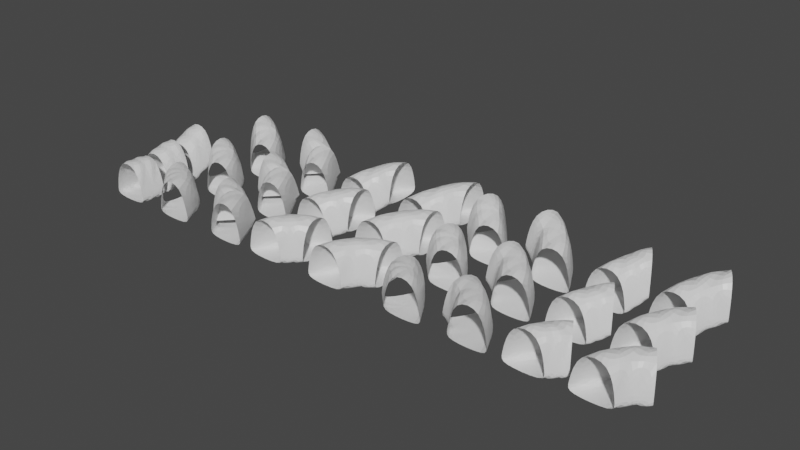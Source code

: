 # Source: cave_lego.blend  (saved by Blender 3.1.7; exported with 4.5.12 LTS)
import bpy
from mathutils import Matrix  # noqa: F401  (used for matrix-valued properties, if any)

bpy.ops.wm.read_factory_settings(use_empty=True)
scene = bpy.context.scene
scene.name = 'Scene'

# ---- collections
col_collection = bpy.data.collections.new('Collection'); scene.collection.children.link(col_collection)

# ---- materials (node trees are filled in below, after node groups)
mat_material = bpy.data.materials.new('Material')
mat_material.alpha_threshold = 0.0
mat_material.use_transparent_shadow = False
mat_material.line_color = (0.0, 0.0, 0.0, 1.0)

# ---- material node trees
mat_material.use_nodes = True; mat_material.node_tree.nodes.clear()
_N = mat_material.node_tree.nodes; _L = mat_material.node_tree.links
n0 = _N.new('ShaderNodeOutputMaterial'); n0.name = 'Material Output'; n0.location = (300, 300)
n1 = _N.new('ShaderNodeBsdfPrincipled'); n1.name = 'Principled BSDF'; n1.location = (10, 300)
n1.distribution = 'GGX'
n1.subsurface_method = 'RANDOM_WALK_SKIN'
n1.inputs[2].default_value = 0.4
n1.inputs[3].default_value = 1.45
n1.inputs[27].default_value = (0.0, 0.0, 0.0, 1.0)
n1.inputs[28].default_value = 1.0
_L.new(n1.outputs[0], n0.inputs[0])
n0.is_active_output = True

# ---- world
world_world = bpy.data.worlds.new('World'); scene.world = world_world
world_world.use_nodes = True; world_world.node_tree.nodes.clear()
_N = world_world.node_tree.nodes; _L = world_world.node_tree.links
n0 = _N.new('ShaderNodeOutputWorld'); n0.name = 'World Output'; n0.location = (300, 300)
n1 = _N.new('ShaderNodeBackground'); n1.name = 'Background'; n1.location = (10, 300)
n1.inputs[0].default_value = (0.05088, 0.05088, 0.05088, 1.0)
_L.new(n1.outputs[0], n0.inputs[0])
n0.is_active_output = True
world_world.color = (0.05088, 0.05088, 0.05088)
world_world.use_sun_shadow = False
world_world.sun_shadow_jitter_overblur = 0.0

# ---- meshes
me_cube = bpy.data.meshes.new('Cube')
me_cube.from_pydata([(4.0, 3.0, 5.0), (5.0, 3.0, -1.0), (4.0, -1.0, 5.0), (5.0, -1.0, -1.0), (0.0, 3.0, 5.0), (-1.0, 3.0, -1.0), (0.0, -1.0, 5.0), (-1.0, -1.0, -1.0), (5.0, 3.0, 0.2), (5.0, -1.0, 0.2), (-1.0, -1.0, 0.2), (-1.0, 3.0, 0.2), (0.0, 1.0, 5.0), (-1.0, 1.0, -1.0), (4.0, 1.0, 5.0), (5.0, 1.0, -1.0), (5.0, 1.0, 0.2), (-1.0, 1.0, 0.2)], [], [(13, 15, 3, 7), (16, 14, 2, 9), (14, 12, 6, 2), (15, 16, 9, 3), (13, 17, 11, 5), (17, 12, 4, 11), (10, 6, 12, 17), (7, 10, 17, 13), (1, 8, 16, 15), (0, 4, 12, 14), (8, 0, 14, 16), (5, 1, 15, 13)])
_uv = me_cube.uv_layers.new(name='UVMap')
_uv.uv.foreach_set('vector', [0.375, 0.125, 0.625, 0.125, 0.625, 0.25, 0.375, 0.25, 0.425, 0.375, 0.625, 0.375, 0.625, 0.5, 0.425, 0.5, 0.375, 0.625, 0.625, 0.625, 0.625, 0.75, 0.375, 0.75, 0.375, 0.375, 0.425, 0.375, 0.425, 0.5, 0.375, 0.5, 0.625, 0.625, 0.675, 0.625, 0.675, 0.75, 0.625, 0.75, 0.675, 0.625, 0.875, 0.625, 0.875, 0.75, 0.675, 0.75, 0.675, 0.5, 0.875, 0.5, 0.875, 0.625, 0.675, 0.625, 0.625, 0.5, 0.675, 0.5, 0.675, 0.625, 0.625, 0.625, 0.375, 0.25, 0.425, 0.25, 0.425, 0.375, 0.375, 0.375, 0.375, 0.5, 0.625, 0.5, 0.625, 0.625, 0.375, 0.625, 0.425, 0.25, 0.625, 0.25, 0.625, 0.375, 0.425, 0.375, 0.375, 0.0, 0.625, 0.0, 0.625, 0.125, 0.375, 0.125])
me_cube.materials.append(mat_material)
me_cube.use_remesh_preserve_volume = False
me_cube.use_remesh_preserve_attributes = False
me_cube.use_mirror_vertex_groups = False
me_cube.update()
me_cube.normals_split_custom_set([tuple(v) for v in zip(*[iter([0.0, 0.0, -1.0, 0.0, 0.0, -1.0, 0.0, 0.0, -1.0, 0.0, 0.0, -1.0, 0.979, 0.0, 0.204, 0.979, 0.0, 0.204, 0.979, 0.0, 0.204, 0.979, 0.0, 0.204, 0.0, 0.0, 1.0, 0.0, 0.0, 1.0, 0.0, 0.0, 1.0, 0.0, 0.0, 1.0, 1.0, 0.0, 0.0, 1.0, 0.0, 0.0, 1.0, 0.0, 0.0, 1.0, 0.0, 0.0, -1.0, 0.0, 0.0, -1.0, 0.0, 0.0, -1.0, 0.0, 0.0, -1.0, 0.0, 0.0, -0.979, 0.0, 0.204, -0.979, 0.0, 0.204, -0.979, 0.0, 0.204, -0.979, 0.0, 0.204, -0.979, 0.0, 0.204, -0.979, 0.0, 0.204, -0.979, 0.0, 0.204, -0.979, 0.0, 0.204, -1.0, 0.0, 0.0, -1.0, 0.0, 0.0, -1.0, 0.0, 0.0, -1.0, 0.0, 0.0, 1.0, 0.0, 0.0, 1.0, 0.0, 0.0, 1.0, 0.0, 0.0, 1.0, 0.0, 0.0, 0.0, 0.0, 1.0, 0.0, 0.0, 1.0, 0.0, 0.0, 1.0, 0.0, 0.0, 1.0, 0.979, 0.0, 0.204, 0.979, 0.0, 0.204, 0.979, 0.0, 0.204, 0.979, 0.0, 0.204, 0.0, 0.0, -1.0, 0.0, 0.0, -1.0, 0.0, 0.0, -1.0, 0.0, 0.0, -1.0])] * 3)])
me_cube_001 = bpy.data.meshes.new('Cube.001')
me_cube_001.from_pydata([(4.0, 3.0, 6.0), (5.0, 3.0, 0.0), (4.0, -1.0, 5.0), (5.0, -1.0, -1.0), (0.0, 3.0, 6.0), (-1.0, 3.0, 0.0), (0.0, -1.0, 5.0), (-1.0, -1.0, -1.0), (5.0, 3.0, 1.2), (5.0, -1.0, 0.2), (-1.0, -1.0, 0.2), (-1.0, 3.0, 1.2), (0.0, 1.0, 5.5), (-1.0, 1.0, -0.5), (4.0, 1.0, 5.5), (5.0, 1.0, -0.5), (5.0, 1.0, 0.7), (-1.0, 1.0, 0.7)], [], [(13, 15, 3, 7), (16, 14, 2, 9), (14, 12, 6, 2), (15, 16, 9, 3), (13, 17, 11, 5), (17, 12, 4, 11), (10, 6, 12, 17), (7, 10, 17, 13), (1, 8, 16, 15), (0, 4, 12, 14), (8, 0, 14, 16), (5, 1, 15, 13)])
_uv = me_cube_001.uv_layers.new(name='UVMap')
_uv.uv.foreach_set('vector', [0.375, 0.125, 0.625, 0.125, 0.625, 0.25, 0.375, 0.25, 0.425, 0.375, 0.625, 0.375, 0.625, 0.5, 0.425, 0.5, 0.375, 0.625, 0.625, 0.625, 0.625, 0.75, 0.375, 0.75, 0.375, 0.375, 0.425, 0.375, 0.425, 0.5, 0.375, 0.5, 0.625, 0.625, 0.675, 0.625, 0.675, 0.75, 0.625, 0.75, 0.675, 0.625, 0.875, 0.625, 0.875, 0.75, 0.675, 0.75, 0.675, 0.5, 0.875, 0.5, 0.875, 0.625, 0.675, 0.625, 0.625, 0.5, 0.675, 0.5, 0.675, 0.625, 0.625, 0.625, 0.375, 0.25, 0.425, 0.25, 0.425, 0.375, 0.375, 0.375, 0.375, 0.5, 0.625, 0.5, 0.625, 0.625, 0.375, 0.625, 0.425, 0.25, 0.625, 0.25, 0.625, 0.375, 0.425, 0.375, 0.375, 0.0, 0.625, 0.0, 0.625, 0.125, 0.375, 0.125])
me_cube_001.materials.append(mat_material)
me_cube_001.use_remesh_preserve_volume = False
me_cube_001.use_remesh_preserve_attributes = False
me_cube_001.use_mirror_vertex_groups = False
me_cube_001.update()
me_cube_001.normals_split_custom_set([tuple(v) for v in zip(*[iter([0.0, 0.2425, -0.9701, 0.0, 0.2425, -0.9701, 0.0, 0.2425, -0.9701, 0.0, 0.2425, -0.9701, 0.9777, -0.05092, 0.2037, 0.9777, -0.05092, 0.2037, 0.9777, -0.05092, 0.2037, 0.9777, -0.05092, 0.2037, 0.0, -0.2425, 0.9701, 0.0, -0.2425, 0.9701, 0.0, -0.2425, 0.9701, 0.0, -0.2425, 0.9701, 1.0, -1.987e-07, 0.0, 1.0, -1.987e-07, 0.0, 1.0, -1.987e-07, 0.0, 1.0, -1.987e-07, 0.0, -1.0, 0.0, 0.0, -1.0, 0.0, 0.0, -1.0, 0.0, 0.0, -1.0, 0.0, 0.0, -0.9777, -0.05092, 0.2037, -0.9777, -0.05092, 0.2037, -0.9777, -0.05092, 0.2037, -0.9777, -0.05092, 0.2037, -0.9777, -0.05092, 0.2037, -0.9777, -0.05092, 0.2037, -0.9777, -0.05092, 0.2037, -0.9777, -0.05092, 0.2037, -1.0, 0.0, 0.0, -1.0, 0.0, 0.0, -1.0, 0.0, 0.0, -1.0, 0.0, 0.0, 1.0, 0.0, 0.0, 1.0, 0.0, 0.0, 1.0, 0.0, 0.0, 1.0, 0.0, 0.0, 0.0, -0.2425, 0.9701, 0.0, -0.2425, 0.9701, 0.0, -0.2425, 0.9701, 0.0, -0.2425, 0.9701, 0.9777, -0.05092, 0.2037, 0.9777, -0.05092, 0.2037, 0.9777, -0.05092, 0.2037, 0.9777, -0.05092, 0.2037, 0.0, 0.2425, -0.9701, 0.0, 0.2425, -0.9701, 0.0, 0.2425, -0.9701, 0.0, 0.2425, -0.9701])] * 3)])
me_cube_004 = bpy.data.meshes.new('Cube.004')
me_cube_004.from_pydata([(4.0, 3.0, 7.0), (5.0, 3.0, 1.0), (4.0, -1.0, 5.0), (5.0, -1.0, -1.0), (0.0, 3.0, 7.0), (-1.0, 3.0, 1.0), (0.0, -1.0, 5.0), (-1.0, -1.0, -1.0), (5.0, 3.0, 2.2), (5.0, -1.0, 0.2), (-1.0, -1.0, 0.2), (-1.0, 3.0, 2.2), (0.0, 1.0, 6.0), (-1.0, 1.0, 0.0), (4.0, 1.0, 6.0), (5.0, 1.0, 0.0), (5.0, 1.0, 1.2), (-1.0, 1.0, 1.2)], [], [(13, 15, 3, 7), (16, 14, 2, 9), (14, 12, 6, 2), (15, 16, 9, 3), (13, 17, 11, 5), (17, 12, 4, 11), (10, 6, 12, 17), (7, 10, 17, 13), (1, 8, 16, 15), (0, 4, 12, 14), (8, 0, 14, 16), (5, 1, 15, 13)])
_uv = me_cube_004.uv_layers.new(name='UVMap')
_uv.uv.foreach_set('vector', [0.375, 0.125, 0.625, 0.125, 0.625, 0.25, 0.375, 0.25, 0.425, 0.375, 0.625, 0.375, 0.625, 0.5, 0.425, 0.5, 0.375, 0.625, 0.625, 0.625, 0.625, 0.75, 0.375, 0.75, 0.375, 0.375, 0.425, 0.375, 0.425, 0.5, 0.375, 0.5, 0.625, 0.625, 0.675, 0.625, 0.675, 0.75, 0.625, 0.75, 0.675, 0.625, 0.875, 0.625, 0.875, 0.75, 0.675, 0.75, 0.675, 0.5, 0.875, 0.5, 0.875, 0.625, 0.675, 0.625, 0.625, 0.5, 0.675, 0.5, 0.675, 0.625, 0.625, 0.625, 0.375, 0.25, 0.425, 0.25, 0.425, 0.375, 0.375, 0.375, 0.375, 0.5, 0.625, 0.5, 0.625, 0.625, 0.375, 0.625, 0.425, 0.25, 0.625, 0.25, 0.625, 0.375, 0.425, 0.375, 0.375, 0.0, 0.625, 0.0, 0.625, 0.125, 0.375, 0.125])
me_cube_004.materials.append(mat_material)
me_cube_004.use_remesh_preserve_volume = False
me_cube_004.use_remesh_preserve_attributes = False
me_cube_004.use_mirror_vertex_groups = False
me_cube_004.update()
me_cube_004.normals_split_custom_set([tuple(v) for v in zip(*[iter([0.0, 0.4472, -0.8944, 0.0, 0.4472, -0.8944, 0.0, 0.4472, -0.8944, 0.0, 0.4472, -0.8944, 0.9739, -0.1015, 0.2029, 0.9739, -0.1015, 0.2029, 0.9739, -0.1015, 0.2029, 0.9739, -0.1015, 0.2029, 0.0, -0.4472, 0.8944, 0.0, -0.4472, 0.8944, 0.0, -0.4472, 0.8944, 0.0, -0.4472, 0.8944, 1.0, -1.987e-07, 0.0, 1.0, -1.987e-07, 0.0, 1.0, -1.987e-07, 0.0, 1.0, -1.987e-07, 0.0, -1.0, 0.0, 0.0, -1.0, 0.0, 0.0, -1.0, 0.0, 0.0, -1.0, 0.0, 0.0, -0.9739, -0.1015, 0.2029, -0.9739, -0.1015, 0.2029, -0.9739, -0.1015, 0.2029, -0.9739, -0.1015, 0.2029, -0.9739, -0.1015, 0.2029, -0.9739, -0.1015, 0.2029, -0.9739, -0.1015, 0.2029, -0.9739, -0.1015, 0.2029, -1.0, 0.0, 0.0, -1.0, 0.0, 0.0, -1.0, 0.0, 0.0, -1.0, 0.0, 0.0, 1.0, 0.0, 0.0, 1.0, 0.0, 0.0, 1.0, 0.0, 0.0, 1.0, 0.0, 0.0, 0.0, -0.4472, 0.8944, 0.0, -0.4472, 0.8944, 0.0, -0.4472, 0.8944, 0.0, -0.4472, 0.8944, 0.9739, -0.1015, 0.2029, 0.9739, -0.1015, 0.2029, 0.9739, -0.1015, 0.2029, 0.9739, -0.1015, 0.2029, 0.0, 0.4472, -0.8944, 0.0, 0.4472, -0.8944, 0.0, 0.4472, -0.8944, 0.0, 0.4472, -0.8944])] * 3)])
me_cube_005 = bpy.data.meshes.new('Cube.005')
me_cube_005.from_pydata([(-3.0, 6.0, 5.0), (-3.0, 7.0, -1.0), (4.0, -1.0, 5.0), (5.0, -1.0, -1.0), (-3.0, 2.0, 5.0), (-3.0, 1.0, -1.0), (0.0, -1.0, 5.0), (-1.0, -1.0, -1.0), (-3.0, 7.0, 0.2), (5.0, -1.0, 0.2), (-1.0, -1.0, 0.2), (-3.0, 1.0, 0.2), (-1.314, 0.6858, 5.0), (-2.021, -0.02132, -1.0), (1.514, 3.514, 5.0), (2.221, 4.221, -1.0), (2.221, 4.221, 0.2), (-2.021, -0.02132, 0.2)], [], [(13, 15, 3, 7), (16, 14, 2, 9), (14, 12, 6, 2), (15, 16, 9, 3), (13, 17, 11, 5), (17, 12, 4, 11), (10, 6, 12, 17), (7, 10, 17, 13), (1, 8, 16, 15), (0, 4, 12, 14), (8, 0, 14, 16), (5, 1, 15, 13)])
_uv = me_cube_005.uv_layers.new(name='UVMap')
_uv.uv.foreach_set('vector', [0.375, 0.125, 0.625, 0.125, 0.625, 0.25, 0.375, 0.25, 0.425, 0.375, 0.625, 0.375, 0.625, 0.5, 0.425, 0.5, 0.375, 0.625, 0.625, 0.625, 0.625, 0.75, 0.375, 0.75, 0.375, 0.375, 0.425, 0.375, 0.425, 0.5, 0.375, 0.5, 0.625, 0.625, 0.675, 0.625, 0.675, 0.75, 0.625, 0.75, 0.675, 0.625, 0.875, 0.625, 0.875, 0.75, 0.675, 0.75, 0.675, 0.5, 0.875, 0.5, 0.875, 0.625, 0.675, 0.625, 0.625, 0.5, 0.675, 0.5, 0.675, 0.625, 0.625, 0.625, 0.375, 0.25, 0.425, 0.25, 0.425, 0.375, 0.375, 0.375, 0.375, 0.5, 0.625, 0.5, 0.625, 0.625, 0.375, 0.625, 0.425, 0.25, 0.625, 0.25, 0.625, 0.375, 0.425, 0.375, 0.375, 0.0, 0.625, 0.0, 0.625, 0.125, 0.375, 0.125])
me_cube_005.materials.append(mat_material)
me_cube_005.use_remesh_preserve_volume = False
me_cube_005.use_remesh_preserve_attributes = False
me_cube_005.use_mirror_vertex_groups = False
me_cube_005.update()
me_cube_005.normals_split_custom_set([tuple(v) for v in zip(*[iter([0.0, 0.0, -1.0, 0.0, 0.0, -1.0, 0.0, 0.0, -1.0, 0.0, 0.0, -1.0, 0.8639, 0.4672, 0.188, 0.8639, 0.4672, 0.188, 0.8639, 0.4672, 0.188, 0.8639, 0.4672, 0.188, 7.186e-08, 0.0, 1.0, 7.186e-08, 0.0, 1.0, 7.186e-08, 0.0, 1.0, 7.186e-08, 0.0, 1.0, 0.8828, 0.4698, 0.0, 0.8828, 0.4698, 0.0, 0.8828, 0.4698, 0.0, 0.8828, 0.4698, 0.0, -0.722, -0.6919, 0.0, -0.722, -0.6919, 0.0, -0.722, -0.6919, 0.0, -0.722, -0.6919, 0.0, -0.6485, -0.7398, 0.1793, -0.6485, -0.7398, 0.1793, -0.6485, -0.7398, 0.1793, -0.6485, -0.7398, 0.1793, -0.7398, -0.6485, 0.1793, -0.7398, -0.6485, 0.1793, -0.7398, -0.6485, 0.1793, -0.7398, -0.6485, 0.1793, -0.6919, -0.722, 0.0, -0.6919, -0.722, 0.0, -0.6919, -0.722, 0.0, -0.6919, -0.722, 0.0, 0.4698, 0.8828, 0.0, 0.4698, 0.8828, 0.0, 0.4698, 0.8828, 0.0, 0.4698, 0.8828, 0.0, 0.0, 0.0, 1.0, 0.0, 0.0, 1.0, 0.0, 0.0, 1.0, 0.0, 0.0, 1.0, 0.4672, 0.8639, 0.188, 0.4672, 0.8639, 0.188, 0.4672, 0.8639, 0.188, 0.4672, 0.8639, 0.188, 0.0, 0.0, -1.0, 0.0, 0.0, -1.0, 0.0, 0.0, -1.0, 0.0, 0.0, -1.0])] * 3)])
me_cube_006 = bpy.data.meshes.new('Cube.006')
me_cube_006.from_pydata([(-3.0, 7.0, 5.0), (-3.0, 8.0, -1.0), (5.0, -1.0, 5.0), (-3.0, 3.0, 5.0), (-3.0, 2.0, -1.0), (0.0, -1.0, -1.0), (6.0, -1.0, 0.2), (-3.0, 2.0, 0.2), (2.218, 4.148, 5.0), (2.792, 4.968, -1.0), (2.792, 4.968, 0.2), (-0.9917, 0.9924, 0.2), (6.0, -1.0, -1.0), (1.0, -1.0, 5.0), (-3.0, 8.0, 0.2), (0.0, -1.0, 0.2), (-0.4182, 1.812, 5.0), (-0.9917, 0.9924, -1.0)], [], [(17, 9, 12, 5), (10, 8, 2, 6), (8, 16, 13, 2), (9, 10, 6, 12), (17, 11, 7, 4), (11, 16, 3, 7), (15, 13, 16, 11), (5, 15, 11, 17), (1, 14, 10, 9), (0, 3, 16, 8), (14, 0, 8, 10), (4, 1, 9, 17), (8, 16, 11, 10)])
_uv = me_cube_006.uv_layers.new(name='UVMap')
_uv.uv.foreach_set('vector', [0.375, 0.125, 0.625, 0.125, 0.625, 0.25, 0.375, 0.25, 0.425, 0.375, 0.625, 0.375, 0.625, 0.5, 0.425, 0.5, 0.375, 0.625, 0.625, 0.625, 0.625, 0.75, 0.375, 0.75, 0.375, 0.375, 0.425, 0.375, 0.425, 0.5, 0.375, 0.5, 0.625, 0.625, 0.675, 0.625, 0.675, 0.75, 0.625, 0.75, 0.675, 0.625, 0.875, 0.625, 0.875, 0.75, 0.675, 0.75, 0.675, 0.5, 0.875, 0.5, 0.875, 0.625, 0.675, 0.625, 0.625, 0.5, 0.675, 0.5, 0.675, 0.625, 0.625, 0.625, 0.375, 0.25, 0.425, 0.25, 0.425, 0.375, 0.375, 0.375, 0.375, 0.5, 0.625, 0.5, 0.625, 0.625, 0.375, 0.625, 0.425, 0.25, 0.625, 0.25, 0.625, 0.375, 0.425, 0.375, 0.375, 0.0, 0.625, 0.0, 0.625, 0.125, 0.375, 0.125, 0.0, 0.0, 0.0, 0.0, 0.0, 0.0, 0.0, 0.0])
me_cube_006.materials.append(mat_material)
me_cube_006.use_remesh_preserve_volume = False
me_cube_006.use_remesh_preserve_attributes = False
me_cube_006.use_mirror_vertex_groups = False
me_cube_006.update()
me_cube_006.normals_split_custom_set([tuple(v) for v in zip(*[iter([0.0, 0.0, -1.0, 0.0, 0.0, -1.0, 0.0, 0.0, -1.0, 0.0, 0.0, -1.0, 0.8657, 0.4665, 0.1817, 0.8657, 0.4665, 0.1817, 0.8657, 0.4665, 0.1817, 0.8657, 0.4665, 0.1817, 0.0, 0.0, 1.0, 0.0, 0.0, 1.0, 0.0, 0.0, 1.0, 0.0, 0.0, 1.0, 0.8808, 0.4735, 0.0, 0.8808, 0.4735, 0.0, 0.8808, 0.4735, 0.0, 0.8808, 0.4735, 0.0, -0.4485, -0.8938, 0.0, -0.4485, -0.8938, 0.0, -0.4485, -0.8938, 0.0, -0.4485, -0.8938, 0.0, -0.4235, -0.8851, 0.193, -0.4235, -0.8851, 0.193, -0.4235, -0.8851, 0.193, -0.4235, -0.8851, 0.193, -0.879, -0.4409, 0.1817, -0.879, -0.4409, 0.1817, -0.879, -0.4409, 0.1817, -0.879, -0.4409, 0.1817, -0.8952, -0.4456, 0.0, -0.8952, -0.4456, 0.0, -0.8952, -0.4456, 0.0, -0.8952, -0.4456, 0.0, 0.4638, 0.8859, 0.0, 0.4638, 0.8859, 0.0, 0.4638, 0.8859, 0.0, 0.4638, 0.8859, 0.0, 0.0, 0.0, 1.0, 0.0, 0.0, 1.0, 0.0, 0.0, 1.0, 0.0, 0.0, 1.0, 0.4626, 0.8656, 0.1917, 0.4626, 0.8656, 0.1917, 0.4626, 0.8656, 0.1917, 0.4626, 0.8656, 0.1917, 0.0, 0.0, -1.0, 0.0, 0.0, -1.0, 0.0, 0.0, -1.0, 0.0, 0.0, -1.0, 0.7011, -0.7131, -4.414e-08, 0.7011, -0.7131, -4.414e-08, 0.7011, -0.7131, -4.414e-08, 0.7011, -0.7131, -4.414e-08])] * 3)])
me_cube_012 = bpy.data.meshes.new('Cube.012')
me_cube_012.from_pydata([(-0.5025, 6.327, 5.0), (-0.00253, 7.193, -1.0), (5.0, -1.0, 5.0), (-2.503, 2.862, 5.0), (-3.003, 1.996, -1.0), (0.0, -1.0, -1.0), (6.0, -1.0, 0.2), (-3.003, 1.996, 0.2), (2.917, 3.215, 5.0), (3.683, 3.858, -1.0), (3.683, 3.858, 0.2), (-1.001, 0.9973, 0.2), (6.0, -1.0, -1.0), (1.0, -1.0, 5.0), (-0.00253, 7.193, 0.2), (0.0, -1.0, 0.2), (-0.2345, 1.64, 5.0), (-1.001, 0.9973, -1.0)], [], [(17, 9, 12, 5), (10, 8, 2, 6), (8, 16, 13, 2), (9, 10, 6, 12), (17, 11, 7, 4), (11, 16, 3, 7), (15, 13, 16, 11), (5, 15, 11, 17), (1, 14, 10, 9), (0, 3, 16, 8), (14, 0, 8, 10), (4, 1, 9, 17)])
_uv = me_cube_012.uv_layers.new(name='UVMap')
_uv.uv.foreach_set('vector', [0.375, 0.125, 0.625, 0.125, 0.625, 0.25, 0.375, 0.25, 0.425, 0.375, 0.625, 0.375, 0.625, 0.5, 0.425, 0.5, 0.375, 0.625, 0.625, 0.625, 0.625, 0.75, 0.375, 0.75, 0.375, 0.375, 0.425, 0.375, 0.425, 0.5, 0.375, 0.5, 0.625, 0.625, 0.675, 0.625, 0.675, 0.75, 0.625, 0.75, 0.675, 0.625, 0.875, 0.625, 0.875, 0.75, 0.675, 0.75, 0.675, 0.5, 0.875, 0.5, 0.875, 0.625, 0.675, 0.625, 0.625, 0.5, 0.675, 0.5, 0.675, 0.625, 0.625, 0.625, 0.375, 0.25, 0.425, 0.25, 0.425, 0.375, 0.375, 0.375, 0.375, 0.5, 0.625, 0.5, 0.625, 0.625, 0.375, 0.625, 0.425, 0.25, 0.625, 0.25, 0.625, 0.375, 0.425, 0.375, 0.375, 0.0, 0.625, 0.0, 0.625, 0.125, 0.375, 0.125])
me_cube_012.materials.append(mat_material)
me_cube_012.use_remesh_preserve_volume = False
me_cube_012.use_remesh_preserve_attributes = False
me_cube_012.use_mirror_vertex_groups = False
me_cube_012.update()
me_cube_012.normals_split_custom_set([tuple(v) for v in zip(*[iter([0.0, 0.0, -1.0, 0.0, 0.0, -1.0, 0.0, 0.0, -1.0, 0.0, 0.0, -1.0, 0.8832, 0.4283, 0.1912, 0.8832, 0.4283, 0.1912, 0.8832, 0.4283, 0.1912, 0.8832, 0.4283, 0.1912, 0.0, 0.0, 1.0, 0.0, 0.0, 1.0, 0.0, 0.0, 1.0, 0.0, 0.0, 1.0, 0.9026, 0.4305, 0.0, 0.9026, 0.4305, 0.0, 0.9026, 0.4305, 0.0, 0.9026, 0.4305, 0.0, -0.4465, -0.8948, 0.0, -0.4465, -0.8948, 0.0, -0.4465, -0.8948, 0.0, -0.4465, -0.8948, 0.0, -0.4525, -0.8699, 0.1964, -0.4525, -0.8699, 0.1964, -0.4525, -0.8699, 0.1964, -0.4525, -0.8699, 0.1964, -0.8842, -0.4262, 0.1912, -0.8842, -0.4262, 0.1912, -0.8842, -0.4262, 0.1912, -0.8842, -0.4262, 0.1912, -0.8941, -0.4479, 0.0, -0.8941, -0.4479, 0.0, -0.8941, -0.4479, 0.0, -0.8941, -0.4479, 0.0, 0.6709, 0.7415, 0.0, 0.6709, 0.7415, 0.0, 0.6709, 0.7415, 0.0, 0.6709, 0.7415, 0.0, -7.482e-08, 0.0, 1.0, -7.482e-08, 0.0, 1.0, -7.482e-08, 0.0, 1.0, -7.482e-08, 0.0, 1.0, 0.6583, 0.7255, 0.2008, 0.6583, 0.7255, 0.2008, 0.6583, 0.7255, 0.2008, 0.6583, 0.7255, 0.2008, -2.411e-08, 0.0, -1.0, -2.411e-08, 0.0, -1.0, -2.411e-08, 0.0, -1.0, -2.411e-08, 0.0, -1.0])] * 3)])
me_cube_015 = bpy.data.meshes.new('Cube.015')
me_cube_015.from_pydata([(0.4975, 5.327, 5.0), (0.9975, 6.193, -1.0), (5.0, -1.0, 5.0), (-1.503, 1.862, 5.0), (-2.003, 0.9964, -1.0), (0.0, -1.0, -1.0), (6.0, -1.0, 0.2), (-2.003, 0.9964, 0.2), (2.917, 2.215, 5.0), (3.683, 2.858, -1.0), (3.683, 2.858, 0.2), (-1.001, -0.002667, 0.2), (6.0, -1.0, -1.0), (1.0, -1.0, 5.0), (0.9975, 6.193, 0.2), (0.0, -1.0, 0.2), (-0.2345, 0.6401, 5.0), (-1.001, -0.002667, -1.0)], [], [(17, 9, 12, 5), (10, 8, 2, 6), (8, 16, 13, 2), (9, 10, 6, 12), (17, 11, 7, 4), (11, 16, 3, 7), (15, 13, 16, 11), (5, 15, 11, 17), (1, 14, 10, 9), (0, 3, 16, 8), (14, 0, 8, 10), (4, 1, 9, 17)])
_uv = me_cube_015.uv_layers.new(name='UVMap')
_uv.uv.foreach_set('vector', [0.375, 0.125, 0.625, 0.125, 0.625, 0.25, 0.375, 0.25, 0.425, 0.375, 0.625, 0.375, 0.625, 0.5, 0.425, 0.5, 0.375, 0.625, 0.625, 0.625, 0.625, 0.75, 0.375, 0.75, 0.375, 0.375, 0.425, 0.375, 0.425, 0.5, 0.375, 0.5, 0.625, 0.625, 0.675, 0.625, 0.675, 0.75, 0.625, 0.75, 0.675, 0.625, 0.875, 0.625, 0.875, 0.75, 0.675, 0.75, 0.675, 0.5, 0.875, 0.5, 0.875, 0.625, 0.675, 0.625, 0.625, 0.5, 0.675, 0.5, 0.675, 0.625, 0.625, 0.625, 0.375, 0.25, 0.425, 0.25, 0.425, 0.375, 0.375, 0.375, 0.375, 0.5, 0.625, 0.5, 0.625, 0.625, 0.375, 0.625, 0.425, 0.25, 0.625, 0.25, 0.625, 0.375, 0.425, 0.375, 0.375, 0.0, 0.625, 0.0, 0.625, 0.125, 0.375, 0.125])
me_cube_015.materials.append(mat_material)
me_cube_015.use_remesh_preserve_volume = False
me_cube_015.use_remesh_preserve_attributes = False
me_cube_015.use_mirror_vertex_groups = False
me_cube_015.update()
me_cube_015.normals_split_custom_set([tuple(v) for v in zip(*[iter([0.0, 0.0, -1.0, 0.0, 0.0, -1.0, 0.0, 0.0, -1.0, 0.0, 0.0, -1.0, 0.8339, 0.5188, 0.1881, 0.8339, 0.5188, 0.1881, 0.8339, 0.5188, 0.1881, 0.8339, 0.5188, 0.1881, 0.0, 0.0, 1.0, 0.0, 0.0, 1.0, 0.0, 0.0, 1.0, 0.0, 0.0, 1.0, 0.8573, 0.5149, 0.0, 0.8573, 0.5149, 0.0, 0.8573, 0.5149, 0.0, 0.8573, 0.5149, 0.0, -0.7061, -0.7081, 0.0, -0.7061, -0.7081, 0.0, -0.7061, -0.7081, 0.0, -0.7061, -0.7081, 0.0, -0.6852, -0.7002, 0.2004, -0.6852, -0.7002, 0.2004, -0.6852, -0.7002, 0.2004, -0.6852, -0.7002, 0.2004, -0.7504, -0.6359, 0.1806, -0.7504, -0.6359, 0.1806, -0.7504, -0.6359, 0.1806, -0.7504, -0.6359, 0.1806, -0.706, -0.7082, 0.0, -0.706, -0.7082, 0.0, -0.706, -0.7082, 0.0, -0.706, -0.7082, 0.0, 0.7789, 0.6272, 0.0, 0.7789, 0.6272, 0.0, 0.7789, 0.6272, 0.0, 0.7789, 0.6272, 0.0, -9.326e-08, 0.0, 1.0, -9.326e-08, 0.0, 1.0, -9.326e-08, 0.0, 1.0, -9.326e-08, 0.0, 1.0, 0.7686, 0.6086, 0.197, 0.7686, 0.6086, 0.197, 0.7686, 0.6086, 0.197, 0.7686, 0.6086, 0.197, -3.027e-08, 0.0, -1.0, -3.027e-08, 0.0, -1.0, -3.027e-08, 0.0, -1.0, -3.027e-08, 0.0, -1.0])] * 3)])
me_cube_018 = bpy.data.meshes.new('Cube.018')
me_cube_018.from_pydata([(-0.5025, 6.327, 6.0), (-0.00253, 7.193, 0.0), (5.0, -1.0, 5.0), (-2.503, 2.862, 6.0), (-3.003, 1.996, 0.0), (0.0, -1.0, -1.0), (6.0, -1.0, 0.2), (-3.003, 1.996, 1.2), (2.917, 3.215, 5.5), (3.683, 3.858, -0.5), (3.683, 3.858, 0.7), (-1.001, 0.9973, 0.7), (6.0, -1.0, -1.0), (1.0, -1.0, 5.0), (-0.00253, 7.193, 1.2), (0.0, -1.0, 0.2), (-0.2345, 1.64, 5.5), (-1.001, 0.9973, -0.5)], [], [(17, 9, 12, 5), (10, 8, 2, 6), (8, 16, 13, 2), (9, 10, 6, 12), (17, 11, 7, 4), (11, 16, 3, 7), (15, 13, 16, 11), (5, 15, 11, 17), (1, 14, 10, 9), (0, 3, 16, 8), (14, 0, 8, 10), (4, 1, 9, 17)])
_uv = me_cube_018.uv_layers.new(name='UVMap')
_uv.uv.foreach_set('vector', [0.375, 0.125, 0.625, 0.125, 0.625, 0.25, 0.375, 0.25, 0.425, 0.375, 0.625, 0.375, 0.625, 0.5, 0.425, 0.5, 0.375, 0.625, 0.625, 0.625, 0.625, 0.75, 0.375, 0.75, 0.375, 0.375, 0.425, 0.375, 0.425, 0.5, 0.375, 0.5, 0.625, 0.625, 0.675, 0.625, 0.675, 0.75, 0.625, 0.75, 0.675, 0.625, 0.875, 0.625, 0.875, 0.75, 0.675, 0.75, 0.675, 0.5, 0.875, 0.5, 0.875, 0.625, 0.675, 0.625, 0.625, 0.5, 0.675, 0.5, 0.675, 0.625, 0.625, 0.625, 0.375, 0.25, 0.425, 0.25, 0.425, 0.375, 0.375, 0.375, 0.375, 0.5, 0.625, 0.5, 0.625, 0.625, 0.375, 0.625, 0.425, 0.25, 0.625, 0.25, 0.625, 0.375, 0.425, 0.375, 0.375, 0.0, 0.625, 0.0, 0.625, 0.125, 0.375, 0.125])
me_cube_018.materials.append(mat_material)
me_cube_018.use_remesh_preserve_volume = False
me_cube_018.use_remesh_preserve_attributes = False
me_cube_018.use_mirror_vertex_groups = False
me_cube_018.update()
me_cube_018.normals_split_custom_set([tuple(v) for v in zip(*[iter([-0.03427, 0.128, -0.9912, -0.03427, 0.128, -0.9912, -0.03427, 0.128, -0.9912, -0.03427, 0.128, -0.9912, 0.8912, 0.4111, 0.1915, 0.8912, 0.4111, 0.1915, 0.8912, 0.4111, 0.1915, 0.8912, 0.4111, 0.1915, 0.02877, -0.1306, 0.991, 0.02877, -0.1306, 0.991, 0.02877, -0.1306, 0.991, 0.02877, -0.1306, 0.991, 0.9026, 0.4305, 0.0, 0.9026, 0.4305, 0.0, 0.9026, 0.4305, 0.0, 0.9026, 0.4305, 0.0, -0.4465, -0.8948, 0.0, -0.4465, -0.8948, 0.0, -0.4465, -0.8948, 0.0, -0.4465, -0.8948, 0.0, -0.4165, -0.8881, 0.1945, -0.4165, -0.8881, 0.1945, -0.4165, -0.8881, 0.1945, -0.4165, -0.8881, 0.1945, -0.8677, -0.4592, 0.1904, -0.8677, -0.4592, 0.1904, -0.8677, -0.4592, 0.1904, -0.8677, -0.4592, 0.1904, -0.8941, -0.4479, 0.0, -0.8941, -0.4479, 0.0, -0.8941, -0.4479, 0.0, -0.8941, -0.4479, 0.0, 0.6709, 0.7415, 0.0, 0.6709, 0.7415, 0.0, 0.6709, 0.7415, 0.0, 0.6709, 0.7415, 0.0, 0.09786, -0.1, 0.9902, 0.09786, -0.1, 0.9902, 0.09786, -0.1, 0.9902, 0.09786, -0.1, 0.9902, 0.6736, 0.7113, 0.2006, 0.6736, 0.7113, 0.2006, 0.6736, 0.7113, 0.2006, 0.6736, 0.7113, 0.2006, -0.1008, 0.09616, -0.9902, -0.1008, 0.09616, -0.9902, -0.1008, 0.09616, -0.9902, -0.1008, 0.09616, -0.9902])] * 3)])
me_cube_019 = bpy.data.meshes.new('Cube.019')
me_cube_019.from_pydata([(0.4975, 5.327, 6.0), (0.9975, 6.193, 0.0), (5.0, -1.0, 5.0), (-1.503, 1.862, 6.0), (-2.003, 0.9964, 0.0), (0.0, -1.0, -1.0), (6.0, -1.0, 0.2), (-2.003, 0.9964, 1.2), (2.917, 2.215, 5.5), (3.683, 2.858, -0.5), (3.683, 2.858, 0.7), (-1.001, -0.002667, 0.7), (6.0, -1.0, -1.0), (1.0, -1.0, 5.0), (0.9975, 6.193, 1.2), (0.0, -1.0, 0.2), (-0.2345, 0.6401, 5.5), (-1.001, -0.002667, -0.5)], [], [(17, 9, 12, 5), (10, 8, 2, 6), (8, 16, 13, 2), (9, 10, 6, 12), (17, 11, 7, 4), (11, 16, 3, 7), (15, 13, 16, 11), (5, 15, 11, 17), (1, 14, 10, 9), (0, 3, 16, 8), (14, 0, 8, 10), (4, 1, 9, 17)])
_uv = me_cube_019.uv_layers.new(name='UVMap')
_uv.uv.foreach_set('vector', [0.375, 0.125, 0.625, 0.125, 0.625, 0.25, 0.375, 0.25, 0.425, 0.375, 0.625, 0.375, 0.625, 0.5, 0.425, 0.5, 0.375, 0.625, 0.625, 0.625, 0.625, 0.75, 0.375, 0.75, 0.375, 0.375, 0.425, 0.375, 0.425, 0.5, 0.375, 0.5, 0.625, 0.625, 0.675, 0.625, 0.675, 0.75, 0.625, 0.75, 0.675, 0.625, 0.875, 0.625, 0.875, 0.75, 0.675, 0.75, 0.675, 0.5, 0.875, 0.5, 0.875, 0.625, 0.675, 0.625, 0.625, 0.5, 0.675, 0.5, 0.675, 0.625, 0.625, 0.625, 0.375, 0.25, 0.425, 0.25, 0.425, 0.375, 0.375, 0.375, 0.375, 0.5, 0.625, 0.5, 0.625, 0.625, 0.375, 0.625, 0.425, 0.25, 0.625, 0.25, 0.625, 0.375, 0.425, 0.375, 0.375, 0.0, 0.625, 0.0, 0.625, 0.125, 0.375, 0.125])
me_cube_019.materials.append(mat_material)
me_cube_019.use_remesh_preserve_volume = False
me_cube_019.use_remesh_preserve_attributes = False
me_cube_019.use_mirror_vertex_groups = False
me_cube_019.update()
me_cube_019.normals_split_custom_set([tuple(v) for v in zip(*[iter([-0.04588, 0.1713, -0.9841, -0.04588, 0.1713, -0.9841, -0.04588, 0.1713, -0.9841, -0.04588, 0.1713, -0.9841, 0.8456, 0.4993, 0.189, 0.8456, 0.4993, 0.189, 0.8456, 0.4993, 0.189, 0.8456, 0.4993, 0.189, 0.03878, -0.1761, 0.9836, 0.03878, -0.1761, 0.9836, 0.03878, -0.1761, 0.9836, 0.03878, -0.1761, 0.9836, 0.8573, 0.5149, 0.0, 0.8573, 0.5149, 0.0, 0.8573, 0.5149, 0.0, 0.8573, 0.5149, 0.0, -0.7061, -0.7081, 0.0, -0.7061, -0.7081, 0.0, -0.7061, -0.7081, 0.0, -0.7061, -0.7081, 0.0, -0.6385, -0.7429, 0.201, -0.6385, -0.7429, 0.201, -0.6385, -0.7429, 0.201, -0.6385, -0.7429, 0.201, -0.7167, -0.6745, 0.177, -0.7167, -0.6745, 0.177, -0.7167, -0.6745, 0.177, -0.7167, -0.6745, 0.177, -0.706, -0.7082, 0.0, -0.706, -0.7082, 0.0, -0.706, -0.7082, 0.0, -0.706, -0.7082, 0.0, 0.7789, 0.6272, 0.0, 0.7789, 0.6272, 0.0, 0.7789, 0.6272, 0.0, 0.7789, 0.6272, 0.0, 0.1213, -0.124, 0.9848, 0.1213, -0.124, 0.9848, 0.1213, -0.124, 0.9848, 0.1213, -0.124, 0.9848, 0.7833, 0.5899, 0.196, 0.7833, 0.5899, 0.196, 0.7833, 0.5899, 0.196, 0.7833, 0.5899, 0.196, -0.1259, 0.1201, -0.9847, -0.1259, 0.1201, -0.9847, -0.1259, 0.1201, -0.9847, -0.1259, 0.1201, -0.9847])] * 3)])
me_cube_020 = bpy.data.meshes.new('Cube.020')
me_cube_020.from_pydata([(-0.5025, 6.327, 7.0), (-0.00253, 7.193, 1.0), (5.0, -1.0, 5.0), (-2.503, 2.862, 7.0), (-3.003, 1.996, 1.0), (0.0, -1.0, -1.0), (6.0, -1.0, 0.2), (-3.003, 1.996, 2.2), (2.917, 3.215, 6.0), (3.683, 3.858, 0.0), (3.683, 3.858, 1.2), (-1.001, 0.9973, 1.2), (6.0, -1.0, -1.0), (1.0, -1.0, 5.0), (-0.00253, 7.193, 2.2), (0.0, -1.0, 0.2), (-0.2345, 1.64, 6.0), (-1.001, 0.9973, 0.0)], [], [(17, 9, 12, 5), (10, 8, 2, 6), (8, 16, 13, 2), (9, 10, 6, 12), (17, 11, 7, 4), (11, 16, 3, 7), (15, 13, 16, 11), (5, 15, 11, 17), (1, 14, 10, 9), (0, 3, 16, 8), (14, 0, 8, 10), (4, 1, 9, 17)])
_uv = me_cube_020.uv_layers.new(name='UVMap')
_uv.uv.foreach_set('vector', [0.375, 0.125, 0.625, 0.125, 0.625, 0.25, 0.375, 0.25, 0.425, 0.375, 0.625, 0.375, 0.625, 0.5, 0.425, 0.5, 0.375, 0.625, 0.625, 0.625, 0.625, 0.75, 0.375, 0.75, 0.375, 0.375, 0.425, 0.375, 0.425, 0.5, 0.375, 0.5, 0.625, 0.625, 0.675, 0.625, 0.675, 0.75, 0.625, 0.75, 0.675, 0.625, 0.875, 0.625, 0.875, 0.75, 0.675, 0.75, 0.675, 0.5, 0.875, 0.5, 0.875, 0.625, 0.675, 0.625, 0.625, 0.5, 0.675, 0.5, 0.675, 0.625, 0.625, 0.625, 0.375, 0.25, 0.425, 0.25, 0.425, 0.375, 0.375, 0.375, 0.375, 0.5, 0.625, 0.5, 0.625, 0.625, 0.375, 0.625, 0.425, 0.25, 0.625, 0.25, 0.625, 0.375, 0.425, 0.375, 0.375, 0.0, 0.625, 0.0, 0.625, 0.125, 0.375, 0.125])
me_cube_020.materials.append(mat_material)
me_cube_020.use_remesh_preserve_volume = False
me_cube_020.use_remesh_preserve_attributes = False
me_cube_020.use_mirror_vertex_groups = False
me_cube_020.update()
me_cube_020.normals_split_custom_set([tuple(v) for v in zip(*[iter([-0.06681, 0.2495, -0.9661, -0.06681, 0.2495, -0.9661, -0.06681, 0.2495, -0.9661, -0.06681, 0.2495, -0.9661, 0.899, 0.3937, 0.1917, 0.899, 0.3937, 0.1917, 0.899, 0.3937, 0.1917, 0.899, 0.3937, 0.1917, 0.05606, -0.2545, 0.9654, 0.05606, -0.2545, 0.9654, 0.05606, -0.2545, 0.9654, 0.05606, -0.2545, 0.9654, 0.9026, 0.4305, 0.0, 0.9026, 0.4305, 0.0, 0.9026, 0.4305, 0.0, 0.9026, 0.4305, 0.0, -0.4465, -0.8948, 0.0, -0.4465, -0.8948, 0.0, -0.4465, -0.8948, 0.0, -0.4465, -0.8948, 0.0, -0.3805, -0.9046, 0.1923, -0.3805, -0.9046, 0.1923, -0.3805, -0.9046, 0.1923, -0.3805, -0.9046, 0.1923, -0.8501, -0.4914, 0.1893, -0.8501, -0.4914, 0.1893, -0.8501, -0.4914, 0.1893, -0.8501, -0.4914, 0.1893, -0.8941, -0.4479, 0.0, -0.8941, -0.4479, 0.0, -0.8941, -0.4479, 0.0, -0.8941, -0.4479, 0.0, 0.6709, 0.7415, 0.0, 0.6709, 0.7415, 0.0, 0.6709, 0.7415, 0.0, 0.6709, 0.7415, 0.0, 0.1902, -0.1945, 0.9623, 0.1902, -0.1945, 0.9623, 0.1902, -0.1945, 0.9623, 0.1902, -0.1945, 0.9623, 0.6887, 0.6969, 0.2003, 0.6887, 0.6969, 0.2003, 0.6887, 0.6969, 0.2003, 0.6887, 0.6969, 0.2003, -0.196, 0.187, -0.9626, -0.196, 0.187, -0.9626, -0.196, 0.187, -0.9626, -0.196, 0.187, -0.9626])] * 3)])
me_cube_021 = bpy.data.meshes.new('Cube.021')
me_cube_021.from_pydata([(0.4975, 5.327, 7.0), (0.9975, 6.193, 1.0), (5.0, -1.0, 5.0), (-1.503, 1.862, 7.0), (-2.003, 0.9964, 1.0), (0.0, -1.0, -1.0), (6.0, -1.0, 0.2), (-2.003, 0.9964, 2.2), (2.917, 2.215, 6.0), (3.683, 2.858, 0.0), (3.683, 2.858, 1.2), (-1.001, -0.002667, 1.2), (6.0, -1.0, -1.0), (1.0, -1.0, 5.0), (0.9975, 6.193, 2.2), (0.0, -1.0, 0.2), (-0.2345, 0.6401, 6.0), (-1.001, -0.002667, 0.0)], [], [(17, 9, 12, 5), (10, 8, 2, 6), (8, 16, 13, 2), (9, 10, 6, 12), (17, 11, 7, 4), (11, 16, 3, 7), (15, 13, 16, 11), (5, 15, 11, 17), (1, 14, 10, 9), (0, 3, 16, 8), (14, 0, 8, 10), (4, 1, 9, 17)])
_uv = me_cube_021.uv_layers.new(name='UVMap')
_uv.uv.foreach_set('vector', [0.375, 0.125, 0.625, 0.125, 0.625, 0.25, 0.375, 0.25, 0.425, 0.375, 0.625, 0.375, 0.625, 0.5, 0.425, 0.5, 0.375, 0.625, 0.625, 0.625, 0.625, 0.75, 0.375, 0.75, 0.375, 0.375, 0.425, 0.375, 0.425, 0.5, 0.375, 0.5, 0.625, 0.625, 0.675, 0.625, 0.675, 0.75, 0.625, 0.75, 0.675, 0.625, 0.875, 0.625, 0.875, 0.75, 0.675, 0.75, 0.675, 0.5, 0.875, 0.5, 0.875, 0.625, 0.675, 0.625, 0.625, 0.5, 0.675, 0.5, 0.675, 0.625, 0.625, 0.625, 0.375, 0.25, 0.425, 0.25, 0.425, 0.375, 0.375, 0.375, 0.375, 0.5, 0.625, 0.5, 0.625, 0.625, 0.375, 0.625, 0.425, 0.25, 0.625, 0.25, 0.625, 0.375, 0.425, 0.375, 0.375, 0.0, 0.625, 0.0, 0.625, 0.125, 0.375, 0.125])
me_cube_021.materials.append(mat_material)
me_cube_021.use_remesh_preserve_volume = False
me_cube_021.use_remesh_preserve_attributes = False
me_cube_021.use_mirror_vertex_groups = False
me_cube_021.update()
me_cube_021.normals_split_custom_set([tuple(v) for v in zip(*[iter([-0.08771, 0.3276, -0.9407, -0.08771, 0.3276, -0.9407, -0.08771, 0.3276, -0.9407, -0.08771, 0.3276, -0.9407, 0.8568, 0.4794, 0.1897, 0.8568, 0.4794, 0.1897, 0.8568, 0.4794, 0.1897, 0.8568, 0.4794, 0.1897, 0.07403, -0.3362, 0.9389, 0.07403, -0.3362, 0.9389, 0.07403, -0.3362, 0.9389, 0.07403, -0.3362, 0.9389, 0.8573, 0.5149, 0.0, 0.8573, 0.5149, 0.0, 0.8573, 0.5149, 0.0, 0.8573, 0.5149, 0.0, -0.7061, -0.7081, 0.0, -0.7061, -0.7081, 0.0, -0.7061, -0.7081, 0.0, -0.7061, -0.7081, 0.0, -0.5891, -0.7827, 0.2007, -0.5891, -0.7827, 0.2007, -0.5891, -0.7827, 0.2007, -0.5891, -0.7827, 0.2007, -0.6827, -0.7099, 0.1731, -0.6827, -0.7099, 0.1731, -0.6827, -0.7099, 0.1731, -0.6827, -0.7099, 0.1731, -0.706, -0.7082, 0.0, -0.706, -0.7082, 0.0, -0.706, -0.7082, 0.0, -0.706, -0.7082, 0.0, 0.7789, 0.6272, 0.0, 0.7789, 0.6272, 0.0, 0.7789, 0.6272, 0.0, 0.7789, 0.6272, 0.0, 0.2324, -0.2375, 0.9432, 0.2324, -0.2375, 0.9432, 0.2324, -0.2375, 0.9432, 0.2324, -0.2375, 0.9432, 0.7975, 0.571, 0.1949, 0.7975, 0.571, 0.1949, 0.7975, 0.571, 0.1949, 0.7975, 0.571, 0.1949, -0.2411, 0.23, -0.9429, -0.2411, 0.23, -0.9429, -0.2411, 0.23, -0.9429, -0.2411, 0.23, -0.9429])] * 3)])
me_cube_032 = bpy.data.meshes.new('Cube.032')
me_cube_032.from_pydata([(5.497, 2.862, 5.0), (5.997, 1.996, -1.0), (2.0, -1.0, 5.0), (3.497, 6.327, 5.0), (2.997, 7.193, -1.0), (-3.0, -1.0, -1.0), (3.0, -1.0, 0.2), (2.997, 7.193, 0.2), (3.111, 1.357, 5.0), (4.051, 1.015, -1.0), (4.051, 1.015, 0.2), (-0.7683, 3.64, 0.2), (3.0, -1.0, -1.0), (-2.0, -1.0, 5.0), (5.997, 1.996, 0.2), (-3.0, -1.0, 0.2), (0.1714, 3.298, 5.0), (-0.7683, 3.64, -1.0)], [], [(17, 9, 12, 5), (10, 8, 2, 6), (8, 16, 13, 2), (9, 10, 6, 12), (17, 11, 7, 4), (11, 16, 3, 7), (15, 13, 16, 11), (5, 15, 11, 17), (1, 14, 10, 9), (0, 3, 16, 8), (14, 0, 8, 10), (4, 1, 9, 17)])
_uv = me_cube_032.uv_layers.new(name='UVMap')
_uv.uv.foreach_set('vector', [0.375, 0.125, 0.625, 0.125, 0.625, 0.25, 0.375, 0.25, 0.425, 0.375, 0.625, 0.375, 0.625, 0.5, 0.425, 0.5, 0.375, 0.625, 0.625, 0.625, 0.625, 0.75, 0.375, 0.75, 0.375, 0.375, 0.425, 0.375, 0.425, 0.5, 0.375, 0.5, 0.625, 0.625, 0.675, 0.625, 0.675, 0.75, 0.625, 0.75, 0.675, 0.625, 0.875, 0.625, 0.875, 0.75, 0.675, 0.75, 0.675, 0.5, 0.875, 0.5, 0.875, 0.625, 0.675, 0.625, 0.625, 0.5, 0.675, 0.5, 0.675, 0.625, 0.625, 0.625, 0.375, 0.25, 0.425, 0.25, 0.425, 0.375, 0.375, 0.375, 0.375, 0.5, 0.625, 0.5, 0.625, 0.625, 0.375, 0.625, 0.425, 0.25, 0.625, 0.25, 0.625, 0.375, 0.425, 0.375, 0.375, 0.0, 0.625, 0.0, 0.625, 0.125, 0.375, 0.125])
me_cube_032.materials.append(mat_material)
me_cube_032.use_remesh_preserve_volume = False
me_cube_032.use_remesh_preserve_attributes = False
me_cube_032.use_mirror_vertex_groups = False
me_cube_032.update()
me_cube_032.normals_split_custom_set([tuple(v) for v in zip(*[iter([0.0, 0.0, -1.0, 0.0, 0.0, -1.0, 0.0, 0.0, -1.0, 0.0, 0.0, -1.0, 0.8795, -0.4349, 0.1932, 0.8795, -0.4349, 0.1932, 0.8795, -0.4349, 0.1932, 0.8795, -0.4349, 0.1932, -1.452e-07, 0.0, 1.0, -1.452e-07, 0.0, 1.0, -1.452e-07, 0.0, 1.0, -1.452e-07, 0.0, 1.0, 0.8867, -0.4624, 0.0, 0.8867, -0.4624, 0.0, 0.8867, -0.4624, 0.0, 0.8867, -0.4624, 0.0, -0.6862, 0.7274, 0.0, -0.6862, 0.7274, 0.0, -0.6862, 0.7274, 0.0, -0.6862, 0.7274, 0.0, -0.6677, 0.7196, 0.1907, -0.6677, 0.7196, 0.1907, -0.6677, 0.7196, 0.1907, -0.6677, 0.7196, 0.1907, -0.8802, 0.4335, 0.1933, -0.8802, 0.4335, 0.1933, -0.8802, 0.4335, 0.1933, -0.8802, 0.4335, 0.1933, -0.9012, 0.4334, 0.0, -0.9012, 0.4334, 0.0, -0.9012, 0.4334, 0.0, -0.9012, 0.4334, 0.0, 0.4503, -0.8929, 0.0, 0.4503, -0.8929, 0.0, 0.4503, -0.8929, 0.0, 0.4503, -0.8929, 0.0, 0.0, 0.0, 1.0, 0.0, 0.0, 1.0, 0.0, 0.0, 1.0, 0.0, 0.0, 1.0, 0.4896, -0.853, 0.1808, 0.4896, -0.853, 0.1808, 0.4896, -0.853, 0.1808, 0.4896, -0.853, 0.1808, -1.19e-08, 0.0, -1.0, -1.19e-08, 0.0, -1.0, -1.19e-08, 0.0, -1.0, -1.19e-08, 0.0, -1.0])] * 3)])
me_cube_033 = bpy.data.meshes.new('Cube.033')
me_cube_033.from_pydata([(5.497, 1.862, 5.0), (5.997, 0.9965, -1.0), (3.0, -1.0, 5.0), (3.497, 5.327, 5.0), (2.997, 6.193, -1.0), (-2.0, -1.0, -1.0), (4.0, -1.0, 0.2), (2.997, 6.193, 0.2), (4.06, 0.3483, 5.0), (5.0, 0.006237, -1.0), (5.0, 0.006237, 0.2), (0.1809, 2.632, 0.2), (4.0, -1.0, -1.0), (-1.0, -1.0, 5.0), (5.997, 0.9965, 0.2), (-2.0, -1.0, 0.2), (1.121, 2.29, 5.0), (0.1809, 2.632, -1.0)], [], [(17, 9, 12, 5), (10, 8, 2, 6), (8, 16, 13, 2), (9, 10, 6, 12), (17, 11, 7, 4), (11, 16, 3, 7), (15, 13, 16, 11), (5, 15, 11, 17), (1, 14, 10, 9), (0, 3, 16, 8), (14, 0, 8, 10), (4, 1, 9, 17)])
_uv = me_cube_033.uv_layers.new(name='UVMap')
_uv.uv.foreach_set('vector', [0.375, 0.125, 0.625, 0.125, 0.625, 0.25, 0.375, 0.25, 0.425, 0.375, 0.625, 0.375, 0.625, 0.5, 0.425, 0.5, 0.375, 0.625, 0.625, 0.625, 0.625, 0.75, 0.375, 0.75, 0.375, 0.375, 0.425, 0.375, 0.425, 0.5, 0.375, 0.5, 0.625, 0.625, 0.675, 0.625, 0.675, 0.75, 0.625, 0.75, 0.675, 0.625, 0.875, 0.625, 0.875, 0.75, 0.675, 0.75, 0.675, 0.5, 0.875, 0.5, 0.875, 0.625, 0.675, 0.625, 0.625, 0.5, 0.675, 0.5, 0.675, 0.625, 0.625, 0.625, 0.375, 0.25, 0.425, 0.25, 0.425, 0.375, 0.375, 0.375, 0.375, 0.5, 0.625, 0.5, 0.625, 0.625, 0.375, 0.625, 0.425, 0.25, 0.625, 0.25, 0.625, 0.375, 0.425, 0.375, 0.375, 0.0, 0.625, 0.0, 0.625, 0.125, 0.375, 0.125])
me_cube_033.materials.append(mat_material)
me_cube_033.use_remesh_preserve_volume = False
me_cube_033.use_remesh_preserve_attributes = False
me_cube_033.use_mirror_vertex_groups = False
me_cube_033.update()
me_cube_033.normals_split_custom_set([tuple(v) for v in zip(*[iter([0.0, 0.0, -1.0, 0.0, 0.0, -1.0, 0.0, 0.0, -1.0, 0.0, 0.0, -1.0, 0.7413, -0.6486, 0.1729, 0.7413, -0.6486, 0.1729, 0.7413, -0.6486, 0.1729, 0.7413, -0.6486, 0.1729, 0.0, 0.0, 1.0, 0.0, 0.0, 1.0, 0.0, 0.0, 1.0, 0.0, 0.0, 1.0, 0.7093, -0.7049, 0.0, 0.7093, -0.7049, 0.0, 0.7093, -0.7049, 0.0, 0.7093, -0.7049, 0.0, -0.7843, 0.6204, 0.0, -0.7843, 0.6204, 0.0, -0.7843, 0.6204, 0.0, -0.7843, 0.6204, 0.0, -0.7711, 0.607, 0.192, -0.7711, 0.607, 0.192, -0.7711, 0.607, 0.192, -0.7711, 0.607, 0.192, -0.8344, 0.5185, 0.1871, -0.8344, 0.5185, 0.1871, -0.8344, 0.5185, 0.1871, -0.8344, 0.5185, 0.1871, -0.8573, 0.5148, 0.0, -0.8573, 0.5148, 0.0, -0.8573, 0.5148, 0.0, -0.8573, 0.5148, 0.0, 0.7045, -0.7097, 0.0, 0.7045, -0.7097, 0.0, 0.7045, -0.7097, 0.0, 0.7045, -0.7097, 0.0, 0.0, 0.0, 1.0, 0.0, 0.0, 1.0, 0.0, 0.0, 1.0, 0.0, 0.0, 1.0, 0.7037, -0.6842, 0.1916, 0.7037, -0.6842, 0.1916, 0.7037, -0.6842, 0.1916, 0.7037, -0.6842, 0.1916, -1.458e-08, 0.0, -1.0, -1.458e-08, 0.0, -1.0, -1.458e-08, 0.0, -1.0, -1.458e-08, 0.0, -1.0])] * 3)])
me_cube_038 = bpy.data.meshes.new('Cube.038')
me_cube_038.from_pydata([(5.497, 2.862, 6.0), (5.997, 1.996, 0.0), (2.0, -1.0, 5.0), (3.497, 6.327, 6.0), (2.997, 7.193, 0.0), (-3.0, -1.0, -1.0), (3.0, -1.0, 0.2), (2.997, 7.193, 1.2), (3.111, 1.357, 5.5), (4.051, 1.015, -0.5), (4.051, 1.015, 0.7), (-0.7683, 3.64, 0.7), (3.0, -1.0, -1.0), (-2.0, -1.0, 5.0), (5.997, 1.996, 1.2), (-3.0, -1.0, 0.2), (0.1714, 3.298, 5.5), (-0.7683, 3.64, -0.5)], [], [(17, 9, 12, 5), (10, 8, 2, 6), (8, 16, 13, 2), (9, 10, 6, 12), (17, 11, 7, 4), (11, 16, 3, 7), (15, 13, 16, 11), (5, 15, 11, 17), (1, 14, 10, 9), (0, 3, 16, 8), (14, 0, 8, 10), (4, 1, 9, 17)])
_uv = me_cube_038.uv_layers.new(name='UVMap')
_uv.uv.foreach_set('vector', [0.375, 0.125, 0.625, 0.125, 0.625, 0.25, 0.375, 0.25, 0.425, 0.375, 0.625, 0.375, 0.625, 0.5, 0.425, 0.5, 0.375, 0.625, 0.625, 0.625, 0.625, 0.75, 0.375, 0.75, 0.375, 0.375, 0.425, 0.375, 0.425, 0.5, 0.375, 0.5, 0.625, 0.625, 0.675, 0.625, 0.675, 0.75, 0.625, 0.75, 0.675, 0.625, 0.875, 0.625, 0.875, 0.75, 0.675, 0.75, 0.675, 0.5, 0.875, 0.5, 0.875, 0.625, 0.675, 0.625, 0.625, 0.5, 0.675, 0.5, 0.675, 0.625, 0.625, 0.625, 0.375, 0.25, 0.425, 0.25, 0.425, 0.375, 0.375, 0.375, 0.375, 0.5, 0.625, 0.5, 0.625, 0.625, 0.375, 0.625, 0.425, 0.25, 0.625, 0.25, 0.625, 0.375, 0.425, 0.375, 0.375, 0.0, 0.625, 0.0, 0.625, 0.125, 0.375, 0.125])
me_cube_038.materials.append(mat_material)
me_cube_038.use_remesh_preserve_volume = False
me_cube_038.use_remesh_preserve_attributes = False
me_cube_038.use_mirror_vertex_groups = False
me_cube_038.update()
me_cube_038.normals_split_custom_set([tuple(v) for v in zip(*[iter([0.03226, 0.1329, -0.9906, 0.03226, 0.1329, -0.9906, 0.03226, 0.1329, -0.9906, 0.03226, 0.1329, -0.9906, 0.8619, -0.4698, 0.1909, 0.8619, -0.4698, 0.1909, 0.8619, -0.4698, 0.1909, 0.8619, -0.4698, 0.1909, -0.0366, -0.1308, 0.9907, -0.0366, -0.1308, 0.9907, -0.0366, -0.1308, 0.9907, -0.0366, -0.1308, 0.9907, 0.8867, -0.4624, 0.0, 0.8867, -0.4624, 0.0, 0.8867, -0.4624, 0.0, 0.8867, -0.4624, 0.0, -0.6862, 0.7274, 0.0, -0.6862, 0.7274, 0.0, -0.6862, 0.7274, 0.0, -0.6862, 0.7274, 0.0, -0.682, 0.706, 0.1911, -0.682, 0.706, 0.1911, -0.682, 0.706, 0.1911, -0.682, 0.706, 0.1911, -0.8884, 0.4159, 0.1943, -0.8884, 0.4159, 0.1943, -0.8884, 0.4159, 0.1943, -0.8884, 0.4159, 0.1943, -0.9012, 0.4334, 0.0, -0.9012, 0.4334, 0.0, -0.9012, 0.4334, 0.0, -0.9012, 0.4334, 0.0, 0.4503, -0.8929, 0.0, 0.4503, -0.8929, 0.0, 0.4503, -0.8929, 0.0, 0.4503, -0.8929, 0.0, -0.1005, -0.09185, 0.9907, -0.1005, -0.09185, 0.9907, -0.1005, -0.09185, 0.9907, -0.1005, -0.09185, 0.9907, 0.4586, -0.8706, 0.1783, 0.4586, -0.8706, 0.1783, 0.4586, -0.8706, 0.1783, 0.4586, -0.8706, 0.1783, 0.09669, 0.09666, -0.9906, 0.09669, 0.09666, -0.9906, 0.09669, 0.09666, -0.9906, 0.09669, 0.09666, -0.9906])] * 3)])
me_cube_039 = bpy.data.meshes.new('Cube.039')
me_cube_039.from_pydata([(5.497, 1.862, 6.0), (5.997, 0.9965, 0.0), (3.0, -1.0, 5.0), (3.497, 5.327, 6.0), (2.997, 6.193, 0.0), (-2.0, -1.0, -1.0), (4.0, -1.0, 0.2), (2.997, 6.193, 1.2), (4.06, 0.3483, 5.5), (5.0, 0.006237, -0.5), (5.0, 0.006237, 0.7), (0.1809, 2.632, 0.7), (4.0, -1.0, -1.0), (-1.0, -1.0, 5.0), (5.997, 0.9965, 1.2), (-2.0, -1.0, 0.2), (1.121, 2.29, 5.5), (0.1809, 2.632, -0.5)], [], [(17, 9, 12, 5), (10, 8, 2, 6), (8, 16, 13, 2), (9, 10, 6, 12), (17, 11, 7, 4), (11, 16, 3, 7), (15, 13, 16, 11), (5, 15, 11, 17), (1, 14, 10, 9), (0, 3, 16, 8), (14, 0, 8, 10), (4, 1, 9, 17)])
_uv = me_cube_039.uv_layers.new(name='UVMap')
_uv.uv.foreach_set('vector', [0.375, 0.125, 0.625, 0.125, 0.625, 0.25, 0.375, 0.25, 0.425, 0.375, 0.625, 0.375, 0.625, 0.5, 0.425, 0.5, 0.375, 0.625, 0.625, 0.625, 0.625, 0.75, 0.375, 0.75, 0.375, 0.375, 0.425, 0.375, 0.425, 0.5, 0.375, 0.5, 0.625, 0.625, 0.675, 0.625, 0.675, 0.75, 0.625, 0.75, 0.675, 0.625, 0.875, 0.625, 0.875, 0.75, 0.675, 0.75, 0.675, 0.5, 0.875, 0.5, 0.875, 0.625, 0.675, 0.625, 0.625, 0.5, 0.675, 0.5, 0.675, 0.625, 0.625, 0.625, 0.375, 0.25, 0.425, 0.25, 0.425, 0.375, 0.375, 0.375, 0.375, 0.5, 0.625, 0.5, 0.625, 0.625, 0.375, 0.625, 0.425, 0.25, 0.625, 0.25, 0.625, 0.375, 0.425, 0.375, 0.375, 0.0, 0.625, 0.0, 0.625, 0.125, 0.375, 0.125])
me_cube_039.materials.append(mat_material)
me_cube_039.use_remesh_preserve_volume = False
me_cube_039.use_remesh_preserve_attributes = False
me_cube_039.use_mirror_vertex_groups = False
me_cube_039.update()
me_cube_039.normals_split_custom_set([tuple(v) for v in zip(*[iter([0.04407, 0.1816, -0.9824, 0.04407, 0.1816, -0.9824, 0.04407, 0.1816, -0.9824, 0.04407, 0.1816, -0.9824, 0.7057, -0.6885, 0.1671, 0.7057, -0.6885, 0.1671, 0.7057, -0.6885, 0.1671, 0.7057, -0.6885, 0.1671, -0.04974, -0.1778, 0.9828, -0.04974, -0.1778, 0.9828, -0.04974, -0.1778, 0.9828, -0.04974, -0.1778, 0.9828, 0.7093, -0.7049, 0.0, 0.7093, -0.7049, 0.0, 0.7093, -0.7049, 0.0, 0.7093, -0.7049, 0.0, -0.7843, 0.6204, 0.0, -0.7843, 0.6204, 0.0, -0.7843, 0.6204, 0.0, -0.7843, 0.6204, 0.0, -0.7851, 0.5889, 0.1918, -0.7851, 0.5889, 0.1918, -0.7851, 0.5889, 0.1918, -0.7851, 0.5889, 0.1918, -0.8461, 0.4985, 0.1887, -0.8461, 0.4985, 0.1887, -0.8461, 0.4985, 0.1887, -0.8461, 0.4985, 0.1887, -0.8573, 0.5148, 0.0, -0.8573, 0.5148, 0.0, -0.8573, 0.5148, 0.0, -0.8573, 0.5148, 0.0, 0.7045, -0.7097, 0.0, 0.7045, -0.7097, 0.0, 0.7045, -0.7097, 0.0, 0.7045, -0.7097, 0.0, -0.1237, -0.113, 0.9859, -0.1237, -0.113, 0.9859, -0.1237, -0.113, 0.9859, -0.1237, -0.113, 0.9859, 0.6647, -0.7224, 0.1906, 0.6647, -0.7224, 0.1906, 0.6647, -0.7224, 0.1906, 0.6647, -0.7224, 0.1906, 0.1179, 0.1179, -0.986, 0.1179, 0.1179, -0.986, 0.1179, 0.1179, -0.986, 0.1179, 0.1179, -0.986])] * 3)])
me_cube_040 = bpy.data.meshes.new('Cube.040')
me_cube_040.from_pydata([(5.497, 2.862, 7.0), (5.997, 1.996, 1.0), (2.0, -1.0, 5.0), (3.497, 6.327, 7.0), (2.997, 7.193, 1.0), (-3.0, -1.0, -1.0), (3.0, -1.0, 0.2), (2.997, 7.193, 2.2), (3.111, 1.357, 6.0), (4.051, 1.015, 0.0), (4.051, 1.015, 1.2), (-0.7683, 3.64, 1.2), (3.0, -1.0, -1.0), (-2.0, -1.0, 5.0), (5.997, 1.996, 2.2), (-3.0, -1.0, 0.2), (0.1714, 3.298, 6.0), (-0.7683, 3.64, 0.0)], [], [(17, 9, 12, 5), (10, 8, 2, 6), (8, 16, 13, 2), (9, 10, 6, 12), (17, 11, 7, 4), (11, 16, 3, 7), (15, 13, 16, 11), (5, 15, 11, 17), (1, 14, 10, 9), (0, 3, 16, 8), (14, 0, 8, 10), (4, 1, 9, 17)])
_uv = me_cube_040.uv_layers.new(name='UVMap')
_uv.uv.foreach_set('vector', [0.375, 0.125, 0.625, 0.125, 0.625, 0.25, 0.375, 0.25, 0.425, 0.375, 0.625, 0.375, 0.625, 0.5, 0.425, 0.5, 0.375, 0.625, 0.625, 0.625, 0.625, 0.75, 0.375, 0.75, 0.375, 0.375, 0.425, 0.375, 0.425, 0.5, 0.375, 0.5, 0.625, 0.625, 0.675, 0.625, 0.675, 0.75, 0.625, 0.75, 0.675, 0.625, 0.875, 0.625, 0.875, 0.75, 0.675, 0.75, 0.675, 0.5, 0.875, 0.5, 0.875, 0.625, 0.675, 0.625, 0.625, 0.5, 0.675, 0.5, 0.675, 0.625, 0.625, 0.625, 0.375, 0.25, 0.425, 0.25, 0.425, 0.375, 0.375, 0.375, 0.375, 0.5, 0.625, 0.5, 0.625, 0.625, 0.375, 0.625, 0.425, 0.25, 0.625, 0.25, 0.625, 0.375, 0.425, 0.375, 0.375, 0.0, 0.625, 0.0, 0.625, 0.125, 0.375, 0.125])
me_cube_040.materials.append(mat_material)
me_cube_040.use_remesh_preserve_volume = False
me_cube_040.use_remesh_preserve_attributes = False
me_cube_040.use_mirror_vertex_groups = False
me_cube_040.update()
me_cube_040.normals_split_custom_set([tuple(v) for v in zip(*[iter([0.06279, 0.2587, -0.9639, 0.06279, 0.2587, -0.9639, 0.06279, 0.2587, -0.9639, 0.06279, 0.2587, -0.9639, 0.8434, -0.5032, 0.1883, 0.8434, -0.5032, 0.1883, 0.8434, -0.5032, 0.1883, 0.8434, -0.5032, 0.1883, -0.07126, -0.2547, 0.9644, -0.07126, -0.2547, 0.9644, -0.07126, -0.2547, 0.9644, -0.07126, -0.2547, 0.9644, 0.8867, -0.4624, 0.0, 0.8867, -0.4624, 0.0, 0.8867, -0.4624, 0.0, 0.8867, -0.4624, 0.0, -0.6862, 0.7274, 0.0, -0.6862, 0.7274, 0.0, -0.6862, 0.7274, 0.0, -0.6862, 0.7274, 0.0, -0.6961, 0.692, 0.1915, -0.6961, 0.692, 0.1915, -0.6961, 0.692, 0.1915, -0.6961, 0.692, 0.1915, -0.8964, 0.3979, 0.1953, -0.8964, 0.3979, 0.1953, -0.8964, 0.3979, 0.1953, -0.8964, 0.3979, 0.1953, -0.9012, 0.4334, 0.0, -0.9012, 0.4334, 0.0, -0.9012, 0.4334, 0.0, -0.9012, 0.4334, 0.0, 0.4503, -0.8929, 0.0, 0.4503, -0.8929, 0.0, 0.4503, -0.8929, 0.0, 0.4503, -0.8929, 0.0, -0.1957, -0.1788, 0.9642, -0.1957, -0.1788, 0.9642, -0.1957, -0.1788, 0.9642, -0.1957, -0.1788, 0.9642, 0.4278, -0.8866, 0.1757, 0.4278, -0.8866, 0.1757, 0.4278, -0.8866, 0.1757, 0.4278, -0.8866, 0.1757, 0.1882, 0.1881, -0.964, 0.1882, 0.1881, -0.964, 0.1882, 0.1881, -0.964, 0.1882, 0.1881, -0.964])] * 3)])
me_cube_041 = bpy.data.meshes.new('Cube.041')
me_cube_041.from_pydata([(5.497, 1.862, 7.0), (5.997, 0.9965, 1.0), (3.0, -1.0, 5.0), (3.497, 5.327, 7.0), (2.997, 6.193, 1.0), (-2.0, -1.0, -1.0), (4.0, -1.0, 0.2), (2.997, 6.193, 2.2), (4.06, 0.3483, 6.0), (5.0, 0.006237, 0.0), (5.0, 0.006237, 1.2), (0.1809, 2.632, 1.2), (4.0, -1.0, -1.0), (-1.0, -1.0, 5.0), (5.997, 0.9965, 2.2), (-2.0, -1.0, 0.2), (1.121, 2.29, 6.0), (0.1809, 2.632, 0.0)], [], [(17, 9, 12, 5), (10, 8, 2, 6), (8, 16, 13, 2), (9, 10, 6, 12), (17, 11, 7, 4), (11, 16, 3, 7), (15, 13, 16, 11), (5, 15, 11, 17), (1, 14, 10, 9), (0, 3, 16, 8), (14, 0, 8, 10), (4, 1, 9, 17)])
_uv = me_cube_041.uv_layers.new(name='UVMap')
_uv.uv.foreach_set('vector', [0.375, 0.125, 0.625, 0.125, 0.625, 0.25, 0.375, 0.25, 0.425, 0.375, 0.625, 0.375, 0.625, 0.5, 0.425, 0.5, 0.375, 0.625, 0.625, 0.625, 0.625, 0.75, 0.375, 0.75, 0.375, 0.375, 0.425, 0.375, 0.425, 0.5, 0.375, 0.5, 0.625, 0.625, 0.675, 0.625, 0.675, 0.75, 0.625, 0.75, 0.675, 0.625, 0.875, 0.625, 0.875, 0.75, 0.675, 0.75, 0.675, 0.5, 0.875, 0.5, 0.875, 0.625, 0.675, 0.625, 0.625, 0.5, 0.675, 0.5, 0.675, 0.625, 0.625, 0.625, 0.375, 0.25, 0.425, 0.25, 0.425, 0.375, 0.375, 0.375, 0.375, 0.5, 0.625, 0.5, 0.625, 0.625, 0.375, 0.625, 0.425, 0.25, 0.625, 0.25, 0.625, 0.375, 0.425, 0.375, 0.375, 0.0, 0.625, 0.0, 0.625, 0.125, 0.375, 0.125])
me_cube_041.materials.append(mat_material)
me_cube_041.use_remesh_preserve_volume = False
me_cube_041.use_remesh_preserve_attributes = False
me_cube_041.use_mirror_vertex_groups = False
me_cube_041.update()
me_cube_041.normals_split_custom_set([tuple(v) for v in zip(*[iter([0.08386, 0.3455, -0.9347, 0.08386, 0.3455, -0.9347, 0.08386, 0.3455, -0.9347, 0.08386, 0.3455, -0.9347, 0.6708, -0.7239, 0.1613, 0.6708, -0.7239, 0.1613, 0.6708, -0.7239, 0.1613, 0.6708, -0.7239, 0.1613, -0.09476, -0.3387, 0.9361, -0.09476, -0.3387, 0.9361, -0.09476, -0.3387, 0.9361, -0.09476, -0.3387, 0.9361, 0.7093, -0.7049, 0.0, 0.7093, -0.7049, 0.0, 0.7093, -0.7049, 0.0, 0.7093, -0.7049, 0.0, -0.7843, 0.6204, 0.0, -0.7843, 0.6204, 0.0, -0.7843, 0.6204, 0.0, -0.7843, 0.6204, 0.0, -0.7986, 0.5706, 0.1916, -0.7986, 0.5706, 0.1916, -0.7986, 0.5706, 0.1916, -0.7986, 0.5706, 0.1916, -0.8575, 0.4779, 0.1903, -0.8575, 0.4779, 0.1903, -0.8575, 0.4779, 0.1903, -0.8575, 0.4779, 0.1903, -0.8573, 0.5148, 0.0, -0.8573, 0.5148, 0.0, -0.8573, 0.5148, 0.0, -0.8573, 0.5148, 0.0, 0.7045, -0.7097, 0.0, 0.7045, -0.7097, 0.0, 0.7045, -0.7097, 0.0, 0.7045, -0.7097, 0.0, -0.2375, -0.217, 0.9468, -0.2375, -0.217, 0.9468, -0.2375, -0.217, 0.9468, -0.2375, -0.217, 0.9468, 0.6243, -0.7579, 0.189, 0.6243, -0.7579, 0.189, 0.6243, -0.7579, 0.189, 0.6243, -0.7579, 0.189, 0.2265, 0.2265, -0.9473, 0.2265, 0.2265, -0.9473, 0.2265, 0.2265, -0.9473, 0.2265, 0.2265, -0.9473])] * 3)])
me_cube_071 = bpy.data.meshes.new('Cube.071')
me_cube_071.from_pydata([(7.0, 2.0, 5.0), (7.0, 1.0, -1.0), (4.0, -1.0, 5.0), (5.0, -1.0, -1.0), (7.0, 6.0, 5.0), (7.0, 7.0, -1.0), (0.0, -1.0, 5.0), (-1.0, -1.0, -1.0), (7.0, 1.0, 0.2), (5.0, -1.0, 0.2), (-1.0, -1.0, 0.2), (7.0, 7.0, 0.2), (2.386, 3.514, 5.0), (1.679, 4.221, -1.0), (5.214, 0.6858, 5.0), (5.921, -0.02132, -1.0), (5.921, -0.02132, 0.2), (1.679, 4.221, 0.2)], [], [(13, 15, 3, 7), (16, 14, 2, 9), (14, 12, 6, 2), (15, 16, 9, 3), (13, 17, 11, 5), (17, 12, 4, 11), (10, 6, 12, 17), (7, 10, 17, 13), (1, 8, 16, 15), (0, 4, 12, 14), (8, 0, 14, 16), (5, 1, 15, 13)])
_uv = me_cube_071.uv_layers.new(name='UVMap')
_uv.uv.foreach_set('vector', [0.375, 0.125, 0.625, 0.125, 0.625, 0.25, 0.375, 0.25, 0.425, 0.375, 0.625, 0.375, 0.625, 0.5, 0.425, 0.5, 0.375, 0.625, 0.625, 0.625, 0.625, 0.75, 0.375, 0.75, 0.375, 0.375, 0.425, 0.375, 0.425, 0.5, 0.375, 0.5, 0.625, 0.625, 0.675, 0.625, 0.675, 0.75, 0.625, 0.75, 0.675, 0.625, 0.875, 0.625, 0.875, 0.75, 0.675, 0.75, 0.675, 0.5, 0.875, 0.5, 0.875, 0.625, 0.675, 0.625, 0.625, 0.5, 0.675, 0.5, 0.675, 0.625, 0.625, 0.625, 0.375, 0.25, 0.425, 0.25, 0.425, 0.375, 0.375, 0.375, 0.375, 0.5, 0.625, 0.5, 0.625, 0.625, 0.375, 0.625, 0.425, 0.25, 0.625, 0.25, 0.625, 0.375, 0.425, 0.375, 0.375, 0.0, 0.625, 0.0, 0.625, 0.125, 0.375, 0.125])
me_cube_071.materials.append(mat_material)
me_cube_071.use_remesh_preserve_volume = False
me_cube_071.use_remesh_preserve_attributes = False
me_cube_071.use_mirror_vertex_groups = False
me_cube_071.update()
me_cube_071.normals_split_custom_set([tuple(v) for v in zip(*[iter([1.211e-08, 0.0, -1.0, 1.211e-08, 0.0, -1.0, 1.211e-08, 0.0, -1.0, 1.211e-08, 0.0, -1.0, 0.7673, -0.615, 0.1817, 0.7673, -0.615, 0.1817, 0.7673, -0.615, 0.1817, 0.7673, -0.615, 0.1817, 0.0, 0.0, 1.0, 0.0, 0.0, 1.0, 0.0, 0.0, 1.0, 0.0, 0.0, 1.0, 0.7281, -0.6854, 0.0, 0.7281, -0.6854, 0.0, 0.7281, -0.6854, 0.0, 0.7281, -0.6854, 0.0, -0.4629, 0.8864, 0.0, -0.4629, 0.8864, 0.0, -0.4629, 0.8864, 0.0, -0.4629, 0.8864, 0.0, -0.4598, 0.8678, 0.1882, -0.4598, 0.8678, 0.1882, -0.4598, 0.8678, 0.1882, -0.4598, 0.8678, 0.1882, -0.8713, 0.4532, 0.1883, -0.8713, 0.4532, 0.1883, -0.8713, 0.4532, 0.1883, -0.8713, 0.4532, 0.1883, -0.8897, 0.4565, 0.0, -0.8897, 0.4565, 0.0, -0.8897, 0.4565, 0.0, -0.8897, 0.4565, 0.0, 0.6875, -0.7262, 0.0, 0.6875, -0.7262, 0.0, 0.6875, -0.7262, 0.0, 0.6875, -0.7262, 0.0, -7.006e-08, 0.0, 1.0, -7.006e-08, 0.0, 1.0, -7.006e-08, 0.0, 1.0, -7.006e-08, 0.0, 1.0, 0.6214, -0.7622, 0.1813, 0.6214, -0.7622, 0.1813, 0.6214, -0.7622, 0.1813, 0.6214, -0.7622, 0.1813, 0.0, 0.0, -1.0, 0.0, 0.0, -1.0, 0.0, 0.0, -1.0, 0.0, 0.0, -1.0])] * 3)])
me_cube_072 = bpy.data.meshes.new('Cube.072')
me_cube_072.from_pydata([(9.0, 3.0, 5.0), (9.0, 2.0, -1.0), (5.0, -1.0, 5.0), (9.0, 7.0, 5.0), (9.0, 8.0, -1.0), (0.0, -1.0, -1.0), (6.0, -1.0, 0.2), (9.0, 8.0, 0.2), (6.168, 1.582, 5.0), (6.988, 1.008, -1.0), (6.988, 1.008, 0.2), (3.012, 4.792, 0.2), (6.0, -1.0, -1.0), (1.0, -1.0, 5.0), (9.0, 2.0, 0.2), (0.0, -1.0, 0.2), (3.832, 4.218, 5.0), (3.012, 4.792, -1.0)], [], [(17, 9, 12, 5), (10, 8, 2, 6), (8, 16, 13, 2), (9, 10, 6, 12), (17, 11, 7, 4), (11, 16, 3, 7), (15, 13, 16, 11), (5, 15, 11, 17), (1, 14, 10, 9), (0, 3, 16, 8), (14, 0, 8, 10), (4, 1, 9, 17)])
_uv = me_cube_072.uv_layers.new(name='UVMap')
_uv.uv.foreach_set('vector', [0.375, 0.125, 0.625, 0.125, 0.625, 0.25, 0.375, 0.25, 0.425, 0.375, 0.625, 0.375, 0.625, 0.5, 0.425, 0.5, 0.375, 0.625, 0.625, 0.625, 0.625, 0.75, 0.375, 0.75, 0.375, 0.375, 0.425, 0.375, 0.425, 0.5, 0.375, 0.5, 0.625, 0.625, 0.675, 0.625, 0.675, 0.75, 0.625, 0.75, 0.675, 0.625, 0.875, 0.625, 0.875, 0.75, 0.675, 0.75, 0.675, 0.5, 0.875, 0.5, 0.875, 0.625, 0.675, 0.625, 0.625, 0.5, 0.675, 0.5, 0.675, 0.625, 0.625, 0.625, 0.375, 0.25, 0.425, 0.25, 0.425, 0.375, 0.375, 0.375, 0.375, 0.5, 0.625, 0.5, 0.625, 0.625, 0.375, 0.625, 0.425, 0.25, 0.625, 0.25, 0.625, 0.375, 0.425, 0.375, 0.375, 0.0, 0.625, 0.0, 0.625, 0.125, 0.375, 0.125])
me_cube_072.materials.append(mat_material)
me_cube_072.use_remesh_preserve_volume = False
me_cube_072.use_remesh_preserve_attributes = False
me_cube_072.use_mirror_vertex_groups = False
me_cube_072.update()
me_cube_072.normals_split_custom_set([tuple(v) for v in zip(*[iter([0.0, 0.0, -1.0, 0.0, 0.0, -1.0, 0.0, 0.0, -1.0, 0.0, 0.0, -1.0, 0.8881, -0.4171, 0.1932, 0.8881, -0.4171, 0.1932, 0.8881, -0.4171, 0.1932, 0.8881, -0.4171, 0.1932, 0.0, 0.0, 1.0, 0.0, 0.0, 1.0, 0.0, 0.0, 1.0, 0.0, 0.0, 1.0, 0.8974, -0.4413, 0.0, 0.8974, -0.4413, 0.0, 0.8974, -0.4413, 0.0, 0.8974, -0.4413, 0.0, -0.4723, 0.8814, 0.0, -0.4723, 0.8814, 0.0, -0.4723, 0.8814, 0.0, -0.4723, 0.8814, 0.0, -0.4652, 0.8664, 0.1817, -0.4652, 0.8664, 0.1817, -0.4652, 0.8664, 0.1817, -0.4652, 0.8664, 0.1817, -0.8669, 0.4601, 0.1918, -0.8669, 0.4601, 0.1918, -0.8669, 0.4601, 0.1918, -0.8669, 0.4601, 0.1918, -0.8872, 0.4614, 0.0, -0.8872, 0.4614, 0.0, -0.8872, 0.4614, 0.0, -0.8872, 0.4614, 0.0, 0.4421, -0.897, 0.0, 0.4421, -0.897, 0.0, 0.4421, -0.897, 0.0, 0.4421, -0.897, 0.0, 0.0, 0.0, 1.0, 0.0, 0.0, 1.0, 0.0, 0.0, 1.0, 0.0, 0.0, 1.0, 0.438, -0.8804, 0.1817, 0.438, -0.8804, 0.1817, 0.438, -0.8804, 0.1817, 0.438, -0.8804, 0.1817, 0.0, 0.0, -1.0, 0.0, 0.0, -1.0, 0.0, 0.0, -1.0, 0.0, 0.0, -1.0])] * 3)])
me_cube_073 = bpy.data.meshes.new('Cube.073')
me_cube_073.from_pydata([(-3.0, 6.0, 6.0), (-3.0, 7.0, 0.0), (4.0, -1.0, 5.0), (5.0, -1.0, -1.0), (-3.0, 2.0, 6.0), (-3.0, 1.0, 0.0), (0.0, -1.0, 5.0), (-1.0, -1.0, -1.0), (-3.0, 7.0, 1.2), (5.0, -1.0, 0.2), (-1.0, -1.0, 0.2), (-3.0, 1.0, 1.2), (-1.314, 0.6858, 5.5), (-2.021, -0.02132, -0.5), (1.514, 3.514, 5.5), (2.221, 4.221, -0.5), (2.221, 4.221, 0.7), (-2.021, -0.02132, 0.7)], [], [(13, 15, 3, 7), (16, 14, 2, 9), (14, 12, 6, 2), (15, 16, 9, 3), (13, 17, 11, 5), (17, 12, 4, 11), (10, 6, 12, 17), (7, 10, 17, 13), (1, 8, 16, 15), (0, 4, 12, 14), (8, 0, 14, 16), (5, 1, 15, 13)])
_uv = me_cube_073.uv_layers.new(name='UVMap')
_uv.uv.foreach_set('vector', [0.375, 0.125, 0.625, 0.125, 0.625, 0.25, 0.375, 0.25, 0.425, 0.375, 0.625, 0.375, 0.625, 0.5, 0.425, 0.5, 0.375, 0.625, 0.625, 0.625, 0.625, 0.75, 0.375, 0.75, 0.375, 0.375, 0.425, 0.375, 0.425, 0.5, 0.375, 0.5, 0.625, 0.625, 0.675, 0.625, 0.675, 0.75, 0.625, 0.75, 0.675, 0.625, 0.875, 0.625, 0.875, 0.75, 0.675, 0.75, 0.675, 0.5, 0.875, 0.5, 0.875, 0.625, 0.675, 0.625, 0.625, 0.5, 0.675, 0.5, 0.675, 0.625, 0.625, 0.625, 0.375, 0.25, 0.425, 0.25, 0.425, 0.375, 0.375, 0.375, 0.375, 0.5, 0.625, 0.5, 0.625, 0.625, 0.375, 0.625, 0.425, 0.25, 0.625, 0.25, 0.625, 0.375, 0.425, 0.375, 0.375, 0.0, 0.625, 0.0, 0.625, 0.125, 0.375, 0.125])
me_cube_073.materials.append(mat_material)
me_cube_073.use_remesh_preserve_volume = False
me_cube_073.use_remesh_preserve_attributes = False
me_cube_073.use_mirror_vertex_groups = False
me_cube_073.update()
me_cube_073.normals_split_custom_set([tuple(v) for v in zip(*[iter([-0.05277, 0.1274, -0.9904, -0.05277, 0.1274, -0.9904, -0.05277, 0.1274, -0.9904, -0.05277, 0.1274, -0.9904, 0.8719, 0.4521, 0.1883, 0.8719, 0.4521, 0.1883, 0.8719, 0.4521, 0.1883, 0.8719, 0.4521, 0.1883, 0.05277, -0.1274, 0.9904, 0.05277, -0.1274, 0.9904, 0.05277, -0.1274, 0.9904, 0.05277, -0.1274, 0.9904, 0.8828, 0.4698, 0.0, 0.8828, 0.4698, 0.0, 0.8828, 0.4698, 0.0, 0.8828, 0.4698, 0.0, -0.722, -0.6919, 0.0, -0.722, -0.6919, 0.0, -0.722, -0.6919, 0.0, -0.722, -0.6919, 0.0, -0.6086, -0.7723, 0.1822, -0.6086, -0.7723, 0.1822, -0.6086, -0.7723, 0.1822, -0.6086, -0.7723, 0.1822, -0.7065, -0.6854, 0.1761, -0.7065, -0.6854, 0.1761, -0.7065, -0.6854, 0.1761, -0.7065, -0.6854, 0.1761, -0.6919, -0.722, 0.0, -0.6919, -0.722, 0.0, -0.6919, -0.722, 0.0, -0.6919, -0.722, 0.0, 0.4698, 0.8828, 0.0, 0.4698, 0.8828, 0.0, 0.4698, 0.8828, 0.0, 0.4698, 0.8828, 0.0, 0.1274, -0.05277, 0.9904, 0.1274, -0.05277, 0.9904, 0.1274, -0.05277, 0.9904, 0.1274, -0.05277, 0.9904, 0.4821, 0.8558, 0.1877, 0.4821, 0.8558, 0.1877, 0.4821, 0.8558, 0.1877, 0.4821, 0.8558, 0.1877, -0.1274, 0.05277, -0.9904, -0.1274, 0.05277, -0.9904, -0.1274, 0.05277, -0.9904, -0.1274, 0.05277, -0.9904])] * 3)])
me_cube_074 = bpy.data.meshes.new('Cube.074')
me_cube_074.from_pydata([(-3.0, 7.0, 6.0), (-3.0, 8.0, 0.0), (5.0, -1.0, 5.0), (-3.0, 3.0, 6.0), (-3.0, 2.0, 0.0), (0.0, -1.0, -1.0), (6.0, -1.0, 0.2), (-3.0, 2.0, 1.2), (2.218, 4.148, 5.5), (2.792, 4.968, -0.5), (2.792, 4.968, 0.7), (-0.9917, 0.9924, 0.7), (6.0, -1.0, -1.0), (1.0, -1.0, 5.0), (-3.0, 8.0, 1.2), (0.0, -1.0, 0.2), (-0.4182, 1.812, 5.5), (-0.9917, 0.9924, -0.5)], [], [(17, 9, 12, 5), (10, 8, 2, 6), (8, 16, 13, 2), (9, 10, 6, 12), (17, 11, 7, 4), (11, 16, 3, 7), (15, 13, 16, 11), (5, 15, 11, 17), (1, 14, 10, 9), (0, 3, 16, 8), (14, 0, 8, 10), (4, 1, 9, 17), (8, 16, 11, 10)])
_uv = me_cube_074.uv_layers.new(name='UVMap')
_uv.uv.foreach_set('vector', [0.375, 0.125, 0.625, 0.125, 0.625, 0.25, 0.375, 0.25, 0.425, 0.375, 0.625, 0.375, 0.625, 0.5, 0.425, 0.5, 0.375, 0.625, 0.625, 0.625, 0.625, 0.75, 0.375, 0.75, 0.375, 0.375, 0.425, 0.375, 0.425, 0.5, 0.375, 0.5, 0.625, 0.625, 0.675, 0.625, 0.675, 0.75, 0.625, 0.75, 0.675, 0.625, 0.875, 0.625, 0.875, 0.75, 0.675, 0.75, 0.675, 0.5, 0.875, 0.5, 0.875, 0.625, 0.675, 0.625, 0.625, 0.5, 0.675, 0.5, 0.675, 0.625, 0.625, 0.625, 0.375, 0.25, 0.425, 0.25, 0.425, 0.375, 0.375, 0.375, 0.375, 0.5, 0.625, 0.5, 0.625, 0.625, 0.375, 0.625, 0.425, 0.25, 0.625, 0.25, 0.625, 0.375, 0.425, 0.375, 0.375, 0.0, 0.625, 0.0, 0.625, 0.125, 0.375, 0.125, 0.0, 0.0, 0.0, 0.0, 0.0, 0.0, 0.0, 0.0])
me_cube_074.materials.append(mat_material)
me_cube_074.use_remesh_preserve_volume = False
me_cube_074.use_remesh_preserve_attributes = False
me_cube_074.use_mirror_vertex_groups = False
me_cube_074.update()
me_cube_074.normals_split_custom_set([tuple(v) for v in zip(*[iter([-0.04177, 0.1028, -0.9938, -0.04177, 0.1028, -0.9938, -0.04177, 0.1028, -0.9938, -0.04177, 0.1028, -0.9938, 0.8724, 0.4538, 0.1817, 0.8724, 0.4538, 0.1817, 0.8724, 0.4538, 0.1817, 0.8724, 0.4538, 0.1817, 0.03707, -0.1053, 0.9938, 0.03707, -0.1053, 0.9938, 0.03707, -0.1053, 0.9938, 0.03707, -0.1053, 0.9938, 0.8808, 0.4735, 0.0, 0.8808, 0.4735, 0.0, 0.8808, 0.4735, 0.0, 0.8808, 0.4735, 0.0, -0.4485, -0.8938, 0.0, -0.4485, -0.8938, 0.0, -0.4485, -0.8938, 0.0, -0.4485, -0.8938, 0.0, -0.3887, -0.9007, 0.1939, -0.3887, -0.9007, 0.1939, -0.3887, -0.9007, 0.1939, -0.3887, -0.9007, 0.1939, -0.8633, -0.4709, 0.1817, -0.8633, -0.4709, 0.1817, -0.8633, -0.4709, 0.1817, -0.8633, -0.4709, 0.1817, -0.8952, -0.4456, 0.0, -0.8952, -0.4456, 0.0, -0.8952, -0.4456, 0.0, -0.8952, -0.4456, 0.0, 0.4638, 0.8859, 0.0, 0.4638, 0.8859, 0.0, 0.4638, 0.8859, 0.0, 0.4638, 0.8859, 0.0, 0.1048, -0.0436, 0.9935, 0.1048, -0.0436, 0.9935, 0.1048, -0.0436, 0.9935, 0.1048, -0.0436, 0.9935, 0.4761, 0.8584, 0.1911, 0.4761, 0.8584, 0.1911, 0.4761, 0.8584, 0.1911, 0.4761, 0.8584, 0.1911, -0.1065, 0.04038, -0.9935, -0.1065, 0.04038, -0.9935, -0.1065, 0.04038, -0.9935, -0.1065, 0.04038, -0.9935, 0.7011, -0.7131, -4.414e-08, 0.7011, -0.7131, -4.414e-08, 0.7011, -0.7131, -4.414e-08, 0.7011, -0.7131, -4.414e-08])] * 3)])
me_cube_075 = bpy.data.meshes.new('Cube.075')
me_cube_075.from_pydata([(7.0, 2.0, 6.0), (7.0, 1.0, 0.0), (4.0, -1.0, 5.0), (5.0, -1.0, -1.0), (7.0, 6.0, 6.0), (7.0, 7.0, 0.0), (0.0, -1.0, 5.0), (-1.0, -1.0, -1.0), (7.0, 1.0, 1.2), (5.0, -1.0, 0.2), (-1.0, -1.0, 0.2), (7.0, 7.0, 1.2), (2.386, 3.514, 5.5), (1.679, 4.221, -0.5), (5.214, 0.6858, 5.5), (5.921, -0.02132, -0.5), (5.921, -0.02132, 0.7), (1.679, 4.221, 0.7)], [], [(13, 15, 3, 7), (16, 14, 2, 9), (14, 12, 6, 2), (15, 16, 9, 3), (13, 17, 11, 5), (17, 12, 4, 11), (10, 6, 12, 17), (7, 10, 17, 13), (1, 8, 16, 15), (0, 4, 12, 14), (8, 0, 14, 16), (5, 1, 15, 13)])
_uv = me_cube_075.uv_layers.new(name='UVMap')
_uv.uv.foreach_set('vector', [0.375, 0.125, 0.625, 0.125, 0.625, 0.25, 0.375, 0.25, 0.425, 0.375, 0.625, 0.375, 0.625, 0.5, 0.425, 0.5, 0.375, 0.625, 0.625, 0.625, 0.625, 0.75, 0.375, 0.75, 0.375, 0.375, 0.425, 0.375, 0.425, 0.5, 0.375, 0.5, 0.625, 0.625, 0.675, 0.625, 0.675, 0.75, 0.625, 0.75, 0.675, 0.625, 0.875, 0.625, 0.875, 0.75, 0.675, 0.75, 0.675, 0.5, 0.875, 0.5, 0.875, 0.625, 0.675, 0.625, 0.625, 0.5, 0.675, 0.5, 0.675, 0.625, 0.625, 0.625, 0.375, 0.25, 0.425, 0.25, 0.425, 0.375, 0.375, 0.375, 0.375, 0.5, 0.625, 0.5, 0.625, 0.625, 0.375, 0.625, 0.425, 0.25, 0.625, 0.25, 0.625, 0.375, 0.425, 0.375, 0.375, 0.0, 0.625, 0.0, 0.625, 0.125, 0.375, 0.125])
me_cube_075.materials.append(mat_material)
me_cube_075.use_remesh_preserve_volume = False
me_cube_075.use_remesh_preserve_attributes = False
me_cube_075.use_mirror_vertex_groups = False
me_cube_075.update()
me_cube_075.normals_split_custom_set([tuple(v) for v in zip(*[iter([0.05333, 0.1288, -0.9902, 0.05333, 0.1288, -0.9902, 0.05333, 0.1288, -0.9902, 0.05333, 0.1288, -0.9902, 0.7339, -0.6553, 0.1788, 0.7339, -0.6553, 0.1788, 0.7339, -0.6553, 0.1788, 0.7339, -0.6553, 0.1788, -0.05333, -0.1288, 0.9902, -0.05333, -0.1288, 0.9902, -0.05333, -0.1288, 0.9902, -0.05333, -0.1288, 0.9902, 0.7281, -0.6854, 0.0, 0.7281, -0.6854, 0.0, 0.7281, -0.6854, 0.0, 0.7281, -0.6854, 0.0, -0.4629, 0.8864, 0.0, -0.4629, 0.8864, 0.0, -0.4629, 0.8864, 0.0, -0.4629, 0.8864, 0.0, -0.4746, 0.8599, 0.1879, -0.4746, 0.8599, 0.1879, -0.4746, 0.8599, 0.1879, -0.4746, 0.8599, 0.1879, -0.879, 0.4379, 0.1886, -0.879, 0.4379, 0.1886, -0.879, 0.4379, 0.1886, -0.879, 0.4379, 0.1886, -0.8897, 0.4565, 0.0, -0.8897, 0.4565, 0.0, -0.8897, 0.4565, 0.0, -0.8897, 0.4565, 0.0, 0.6875, -0.7262, 0.0, 0.6875, -0.7262, 0.0, 0.6875, -0.7262, 0.0, 0.6875, -0.7262, 0.0, -0.1243, -0.05147, 0.9909, -0.1243, -0.05147, 0.9909, -0.1243, -0.05147, 0.9909, -0.1243, -0.05147, 0.9909, 0.5818, -0.7923, 0.1837, 0.5818, -0.7923, 0.1837, 0.5818, -0.7923, 0.1837, 0.5818, -0.7923, 0.1837, 0.1243, 0.05147, -0.9909, 0.1243, 0.05147, -0.9909, 0.1243, 0.05147, -0.9909, 0.1243, 0.05147, -0.9909])] * 3)])
me_cube_077 = bpy.data.meshes.new('Cube.077')
me_cube_077.from_pydata([(-3.0, 6.0, 7.0), (-3.0, 7.0, 1.0), (4.0, -1.0, 5.0), (5.0, -1.0, -1.0), (-3.0, 2.0, 7.0), (-3.0, 1.0, 1.0), (0.0, -1.0, 5.0), (-1.0, -1.0, -1.0), (-3.0, 7.0, 2.2), (5.0, -1.0, 0.2), (-1.0, -1.0, 0.2), (-3.0, 1.0, 2.2), (-1.314, 0.6858, 6.0), (-2.021, -0.02132, 0.0), (1.514, 3.514, 6.0), (2.221, 4.221, 0.0), (2.221, 4.221, 1.2), (-2.021, -0.02132, 1.2)], [], [(13, 15, 3, 7), (16, 14, 2, 9), (14, 12, 6, 2), (15, 16, 9, 3), (13, 17, 11, 5), (17, 12, 4, 11), (10, 6, 12, 17), (7, 10, 17, 13), (1, 8, 16, 15), (0, 4, 12, 14), (8, 0, 14, 16), (5, 1, 15, 13)])
_uv = me_cube_077.uv_layers.new(name='UVMap')
_uv.uv.foreach_set('vector', [0.375, 0.125, 0.625, 0.125, 0.625, 0.25, 0.375, 0.25, 0.425, 0.375, 0.625, 0.375, 0.625, 0.5, 0.425, 0.5, 0.375, 0.625, 0.625, 0.625, 0.625, 0.75, 0.375, 0.75, 0.375, 0.375, 0.425, 0.375, 0.425, 0.5, 0.375, 0.5, 0.625, 0.625, 0.675, 0.625, 0.675, 0.75, 0.625, 0.75, 0.675, 0.625, 0.875, 0.625, 0.875, 0.75, 0.675, 0.75, 0.675, 0.5, 0.875, 0.5, 0.875, 0.625, 0.675, 0.625, 0.625, 0.5, 0.675, 0.5, 0.675, 0.625, 0.625, 0.625, 0.375, 0.25, 0.425, 0.25, 0.425, 0.375, 0.375, 0.375, 0.375, 0.5, 0.625, 0.5, 0.625, 0.625, 0.375, 0.625, 0.425, 0.25, 0.625, 0.25, 0.625, 0.375, 0.425, 0.375, 0.375, 0.0, 0.625, 0.0, 0.625, 0.125, 0.375, 0.125])
me_cube_077.materials.append(mat_material)
me_cube_077.use_remesh_preserve_volume = False
me_cube_077.use_remesh_preserve_attributes = False
me_cube_077.use_mirror_vertex_groups = False
me_cube_077.update()
me_cube_077.normals_split_custom_set([tuple(v) for v in zip(*[iter([-0.1027, 0.2478, -0.9633, -0.1027, 0.2478, -0.9633, -0.1027, 0.2478, -0.9633, -0.1027, 0.2478, -0.9633, 0.8795, 0.4369, 0.1886, 0.8795, 0.4369, 0.1886, 0.8795, 0.4369, 0.1886, 0.8795, 0.4369, 0.1886, 0.1027, -0.2478, 0.9633, 0.1027, -0.2478, 0.9633, 0.1027, -0.2478, 0.9633, 0.1027, -0.2478, 0.9633, 0.8828, 0.4698, 0.0, 0.8828, 0.4698, 0.0, 0.8828, 0.4698, 0.0, 0.8828, 0.4698, 0.0, -0.722, -0.6919, 0.0, -0.722, -0.6919, 0.0, -0.722, -0.6919, 0.0, -0.722, -0.6919, 0.0, -0.5658, -0.8036, 0.1846, -0.5658, -0.8036, 0.1846, -0.5658, -0.8036, 0.1846, -0.5658, -0.8036, 0.1846, -0.6728, -0.7194, 0.1726, -0.6728, -0.7194, 0.1726, -0.6728, -0.7194, 0.1726, -0.6728, -0.7194, 0.1726, -0.6919, -0.722, 0.0, -0.6919, -0.722, 0.0, -0.6919, -0.722, 0.0, -0.6919, -0.722, 0.0, 0.4698, 0.8828, 0.0, 0.4698, 0.8828, 0.0, 0.4698, 0.8828, 0.0, 0.4698, 0.8828, 0.0, 0.2478, -0.1027, 0.9633, 0.2478, -0.1027, 0.9633, 0.2478, -0.1027, 0.9633, 0.2478, -0.1027, 0.9633, 0.4967, 0.8475, 0.1873, 0.4967, 0.8475, 0.1873, 0.4967, 0.8475, 0.1873, 0.4967, 0.8475, 0.1873, -0.2478, 0.1027, -0.9633, -0.2478, 0.1027, -0.9633, -0.2478, 0.1027, -0.9633, -0.2478, 0.1027, -0.9633])] * 3)])
me_cube_078 = bpy.data.meshes.new('Cube.078')
me_cube_078.from_pydata([(-3.0, 7.0, 7.0), (-3.0, 8.0, 1.0), (5.0, -1.0, 5.0), (-3.0, 3.0, 7.0), (-3.0, 2.0, 1.0), (0.0, -1.0, -1.0), (6.0, -1.0, 0.2), (-3.0, 2.0, 2.2), (2.218, 4.148, 6.0), (2.792, 4.968, 0.0), (2.792, 4.968, 1.2), (-0.9917, 0.9924, 1.2), (6.0, -1.0, -1.0), (1.0, -1.0, 5.0), (-3.0, 8.0, 2.2), (0.0, -1.0, 0.2), (-0.4182, 1.812, 6.0), (-0.9917, 0.9924, 0.0)], [], [(17, 9, 12, 5), (10, 8, 2, 6), (8, 16, 13, 2), (9, 10, 6, 12), (17, 11, 7, 4), (11, 16, 3, 7), (15, 13, 16, 11), (5, 15, 11, 17), (1, 14, 10, 9), (0, 3, 16, 8), (14, 0, 8, 10), (4, 1, 9, 17), (8, 16, 11, 10)])
_uv = me_cube_078.uv_layers.new(name='UVMap')
_uv.uv.foreach_set('vector', [0.375, 0.125, 0.625, 0.125, 0.625, 0.25, 0.375, 0.25, 0.425, 0.375, 0.625, 0.375, 0.625, 0.5, 0.425, 0.5, 0.375, 0.625, 0.625, 0.625, 0.625, 0.75, 0.375, 0.75, 0.375, 0.375, 0.425, 0.375, 0.425, 0.5, 0.375, 0.5, 0.625, 0.625, 0.675, 0.625, 0.675, 0.75, 0.625, 0.75, 0.675, 0.625, 0.875, 0.625, 0.875, 0.75, 0.675, 0.75, 0.675, 0.5, 0.875, 0.5, 0.875, 0.625, 0.675, 0.625, 0.625, 0.5, 0.675, 0.5, 0.675, 0.625, 0.625, 0.625, 0.375, 0.25, 0.425, 0.25, 0.425, 0.375, 0.375, 0.375, 0.375, 0.5, 0.625, 0.5, 0.625, 0.625, 0.375, 0.625, 0.425, 0.25, 0.625, 0.25, 0.625, 0.375, 0.425, 0.375, 0.375, 0.0, 0.625, 0.0, 0.625, 0.125, 0.375, 0.125, 0.0, 0.0, 0.0, 0.0, 0.0, 0.0, 0.0, 0.0])
me_cube_078.materials.append(mat_material)
me_cube_078.use_remesh_preserve_volume = False
me_cube_078.use_remesh_preserve_attributes = False
me_cube_078.use_mirror_vertex_groups = False
me_cube_078.update()
me_cube_078.normals_split_custom_set([tuple(v) for v in zip(*[iter([-0.08205, 0.2019, -0.976, -0.08205, 0.2019, -0.976, -0.08205, 0.2019, -0.976, -0.08205, 0.2019, -0.976, 0.8789, 0.4409, 0.1817, 0.8789, 0.4409, 0.1817, 0.8789, 0.4409, 0.1817, 0.8789, 0.4409, 0.1817, 0.0728, -0.2067, 0.9757, 0.0728, -0.2067, 0.9757, 0.0728, -0.2067, 0.9757, 0.0728, -0.2067, 0.9757, 0.8808, 0.4735, 0.0, 0.8808, 0.4735, 0.0, 0.8808, 0.4735, 0.0, 0.8808, 0.4735, 0.0, -0.4485, -0.8938, 0.0, -0.4485, -0.8938, 0.0, -0.4485, -0.8938, 0.0, -0.4485, -0.8938, 0.0, -0.3531, -0.9151, 0.1945, -0.3531, -0.9151, 0.1945, -0.3531, -0.9151, 0.1945, -0.3531, -0.9151, 0.1945, -0.8466, -0.5003, 0.1815, -0.8466, -0.5003, 0.1815, -0.8466, -0.5003, 0.1815, -0.8466, -0.5003, 0.1815, -0.8952, -0.4456, 0.0, -0.8952, -0.4456, 0.0, -0.8952, -0.4456, 0.0, -0.8952, -0.4456, 0.0, 0.4638, 0.8859, 0.0, 0.4638, 0.8859, 0.0, 0.4638, 0.8859, 0.0, 0.4638, 0.8859, 0.0, 0.2057, -0.08556, 0.9749, 0.2057, -0.08556, 0.9749, 0.2057, -0.08556, 0.9749, 0.2057, -0.08556, 0.9749, 0.4894, 0.851, 0.1905, 0.4894, 0.851, 0.1905, 0.4894, 0.851, 0.1905, 0.4894, 0.851, 0.1905, -0.2089, 0.07923, -0.9747, -0.2089, 0.07923, -0.9747, -0.2089, 0.07923, -0.9747, -0.2089, 0.07923, -0.9747, 0.7011, -0.7131, -4.414e-08, 0.7011, -0.7131, -4.414e-08, 0.7011, -0.7131, -4.414e-08, 0.7011, -0.7131, -4.414e-08])] * 3)])
me_cube_079 = bpy.data.meshes.new('Cube.079')
me_cube_079.from_pydata([(7.0, 2.0, 7.0), (7.0, 1.0, 1.0), (4.0, -1.0, 5.0), (5.0, -1.0, -1.0), (7.0, 6.0, 7.0), (7.0, 7.0, 1.0), (0.0, -1.0, 5.0), (-1.0, -1.0, -1.0), (7.0, 1.0, 2.2), (5.0, -1.0, 0.2), (-1.0, -1.0, 0.2), (7.0, 7.0, 2.2), (2.386, 3.514, 6.0), (1.679, 4.221, 0.0), (5.214, 0.6858, 6.0), (5.921, -0.02132, 0.0), (5.921, -0.02132, 1.2), (1.679, 4.221, 1.2)], [], [(13, 15, 3, 7), (16, 14, 2, 9), (14, 12, 6, 2), (15, 16, 9, 3), (13, 17, 11, 5), (17, 12, 4, 11), (10, 6, 12, 17), (7, 10, 17, 13), (1, 8, 16, 15), (0, 4, 12, 14), (8, 0, 14, 16), (5, 1, 15, 13)])
_uv = me_cube_079.uv_layers.new(name='UVMap')
_uv.uv.foreach_set('vector', [0.375, 0.125, 0.625, 0.125, 0.625, 0.25, 0.375, 0.25, 0.425, 0.375, 0.625, 0.375, 0.625, 0.5, 0.425, 0.5, 0.375, 0.625, 0.625, 0.625, 0.625, 0.75, 0.375, 0.75, 0.375, 0.375, 0.425, 0.375, 0.425, 0.5, 0.375, 0.5, 0.625, 0.625, 0.675, 0.625, 0.675, 0.75, 0.625, 0.75, 0.675, 0.625, 0.875, 0.625, 0.875, 0.75, 0.675, 0.75, 0.675, 0.5, 0.875, 0.5, 0.875, 0.625, 0.675, 0.625, 0.625, 0.5, 0.675, 0.5, 0.675, 0.625, 0.625, 0.625, 0.375, 0.25, 0.425, 0.25, 0.425, 0.375, 0.375, 0.375, 0.375, 0.5, 0.625, 0.5, 0.625, 0.625, 0.375, 0.625, 0.425, 0.25, 0.625, 0.25, 0.625, 0.375, 0.425, 0.375, 0.375, 0.0, 0.625, 0.0, 0.625, 0.125, 0.375, 0.125])
me_cube_079.materials.append(mat_material)
me_cube_079.use_remesh_preserve_volume = False
me_cube_079.use_remesh_preserve_attributes = False
me_cube_079.use_mirror_vertex_groups = False
me_cube_079.update()
me_cube_079.normals_split_custom_set([tuple(v) for v in zip(*[iter([0.1037, 0.2503, -0.9626, 0.1037, 0.2503, -0.9626, 0.1037, 0.2503, -0.9626, 0.1037, 0.2503, -0.9626, 0.6997, -0.6925, 0.1754, 0.6997, -0.6925, 0.1754, 0.6997, -0.6925, 0.1754, 0.6997, -0.6925, 0.1754, -0.1037, -0.2503, 0.9626, -0.1037, -0.2503, 0.9626, -0.1037, -0.2503, 0.9626, -0.1037, -0.2503, 0.9626, 0.7281, -0.6854, 0.0, 0.7281, -0.6854, 0.0, 0.7281, -0.6854, 0.0, 0.7281, -0.6854, 0.0, -0.4629, 0.8864, 0.0, -0.4629, 0.8864, 0.0, -0.4629, 0.8864, 0.0, -0.4629, 0.8864, 0.0, -0.4891, 0.8518, 0.1875, -0.4891, 0.8518, 0.1875, -0.4891, 0.8518, 0.1875, -0.4891, 0.8518, 0.1875, -0.8865, 0.4224, 0.1888, -0.8865, 0.4224, 0.1888, -0.8865, 0.4224, 0.1888, -0.8865, 0.4224, 0.1888, -0.8897, 0.4565, 0.0, -0.8897, 0.4565, 0.0, -0.8897, 0.4565, 0.0, -0.8897, 0.4565, 0.0, 0.6875, -0.7262, 0.0, 0.6875, -0.7262, 0.0, 0.6875, -0.7262, 0.0, 0.6875, -0.7262, 0.0, -0.2421, -0.1003, 0.9651, -0.2421, -0.1003, 0.9651, -0.2421, -0.1003, 0.9651, -0.2421, -0.1003, 0.9651, 0.5398, -0.8211, 0.1858, 0.5398, -0.8211, 0.1858, 0.5398, -0.8211, 0.1858, 0.5398, -0.8211, 0.1858, 0.2421, 0.1003, -0.9651, 0.2421, 0.1003, -0.9651, 0.2421, 0.1003, -0.9651, 0.2421, 0.1003, -0.9651])] * 3)])
me_cube_081 = bpy.data.meshes.new('Cube.081')
me_cube_081.from_pydata([(9.0, 3.0, 6.0), (9.0, 2.0, 0.0), (5.0, -1.0, 5.0), (9.0, 7.0, 6.0), (9.0, 8.0, 0.0), (0.0, -1.0, -1.0), (6.0, -1.0, 0.2), (9.0, 8.0, 1.2), (6.168, 1.582, 5.5), (6.988, 1.008, -0.5), (6.988, 1.008, 0.7), (3.012, 4.792, 0.7), (6.0, -1.0, -1.0), (1.0, -1.0, 5.0), (9.0, 2.0, 1.2), (0.0, -1.0, 0.2), (3.832, 4.218, 5.5), (3.012, 4.792, -0.5)], [], [(17, 9, 12, 5), (10, 8, 2, 6), (8, 16, 13, 2), (9, 10, 6, 12), (17, 11, 7, 4), (11, 16, 3, 7), (15, 13, 16, 11), (5, 15, 11, 17), (1, 14, 10, 9), (0, 3, 16, 8), (14, 0, 8, 10), (4, 1, 9, 17)])
_uv = me_cube_081.uv_layers.new(name='UVMap')
_uv.uv.foreach_set('vector', [0.375, 0.125, 0.625, 0.125, 0.625, 0.25, 0.375, 0.25, 0.425, 0.375, 0.625, 0.375, 0.625, 0.5, 0.425, 0.5, 0.375, 0.625, 0.625, 0.625, 0.625, 0.75, 0.375, 0.75, 0.375, 0.375, 0.425, 0.375, 0.425, 0.5, 0.375, 0.5, 0.625, 0.625, 0.675, 0.625, 0.675, 0.75, 0.625, 0.75, 0.675, 0.625, 0.875, 0.625, 0.875, 0.75, 0.675, 0.75, 0.675, 0.5, 0.875, 0.5, 0.875, 0.625, 0.675, 0.625, 0.625, 0.5, 0.675, 0.5, 0.675, 0.625, 0.625, 0.625, 0.375, 0.25, 0.425, 0.25, 0.425, 0.375, 0.375, 0.375, 0.375, 0.5, 0.625, 0.5, 0.625, 0.625, 0.375, 0.625, 0.425, 0.25, 0.625, 0.25, 0.625, 0.375, 0.425, 0.375, 0.375, 0.0, 0.625, 0.0, 0.625, 0.125, 0.375, 0.125])
me_cube_081.materials.append(mat_material)
me_cube_081.use_remesh_preserve_volume = False
me_cube_081.use_remesh_preserve_attributes = False
me_cube_081.use_mirror_vertex_groups = False
me_cube_081.update()
me_cube_081.normals_split_custom_set([tuple(v) for v in zip(*[iter([0.04044, 0.1066, -0.9935, 0.04044, 0.1066, -0.9935, 0.04044, 0.1066, -0.9935, 0.04044, 0.1066, -0.9935, 0.8715, -0.4512, 0.1921, 0.8715, -0.4512, 0.1921, 0.8715, -0.4512, 0.1921, 0.8715, -0.4512, 0.1921, -0.04367, -0.105, 0.9935, -0.04367, -0.105, 0.9935, -0.04367, -0.105, 0.9935, -0.04367, -0.105, 0.9935, 0.8974, -0.4413, 0.0, 0.8974, -0.4413, 0.0, 0.8974, -0.4413, 0.0, 0.8974, -0.4413, 0.0, -0.4723, 0.8814, 0.0, -0.4723, 0.8814, 0.0, -0.4723, 0.8814, 0.0, -0.4723, 0.8814, 0.0, -0.4778, 0.8595, 0.1817, -0.4778, 0.8595, 0.1817, -0.4778, 0.8595, 0.1817, -0.4778, 0.8595, 0.1817, -0.8739, 0.4464, 0.1923, -0.8739, 0.4464, 0.1923, -0.8739, 0.4464, 0.1923, -0.8739, 0.4464, 0.1923, -0.8872, 0.4614, 0.0, -0.8872, 0.4614, 0.0, -0.8872, 0.4614, 0.0, -0.8872, 0.4614, 0.0, 0.4421, -0.897, 0.0, 0.4421, -0.897, 0.0, 0.4421, -0.897, 0.0, 0.4421, -0.897, 0.0, -0.1048, -0.03692, 0.9938, -0.1048, -0.03692, 0.9938, -0.1048, -0.03692, 0.9938, -0.1048, -0.03692, 0.9938, 0.4077, -0.8949, 0.1815, 0.4077, -0.8949, 0.1815, 0.4077, -0.8949, 0.1815, 0.4077, -0.8949, 0.1815, 0.1024, 0.0416, -0.9939, 0.1024, 0.0416, -0.9939, 0.1024, 0.0416, -0.9939, 0.1024, 0.0416, -0.9939])] * 3)])
me_cube_082 = bpy.data.meshes.new('Cube.082')
me_cube_082.from_pydata([(9.0, 3.0, 7.0), (9.0, 2.0, 1.0), (5.0, -1.0, 5.0), (9.0, 7.0, 7.0), (9.0, 8.0, 1.0), (0.0, -1.0, -1.0), (6.0, -1.0, 0.2), (9.0, 8.0, 2.2), (6.168, 1.582, 6.0), (6.988, 1.008, 0.0), (6.988, 1.008, 1.2), (3.012, 4.792, 1.2), (6.0, -1.0, -1.0), (1.0, -1.0, 5.0), (9.0, 2.0, 2.2), (0.0, -1.0, 0.2), (3.832, 4.218, 6.0), (3.012, 4.792, 0.0)], [], [(17, 9, 12, 5), (10, 8, 2, 6), (8, 16, 13, 2), (9, 10, 6, 12), (17, 11, 7, 4), (11, 16, 3, 7), (15, 13, 16, 11), (5, 15, 11, 17), (1, 14, 10, 9), (0, 3, 16, 8), (14, 0, 8, 10), (4, 1, 9, 17)])
_uv = me_cube_082.uv_layers.new(name='UVMap')
_uv.uv.foreach_set('vector', [0.375, 0.125, 0.625, 0.125, 0.625, 0.25, 0.375, 0.25, 0.425, 0.375, 0.625, 0.375, 0.625, 0.5, 0.425, 0.5, 0.375, 0.625, 0.625, 0.625, 0.625, 0.75, 0.375, 0.75, 0.375, 0.375, 0.425, 0.375, 0.425, 0.5, 0.375, 0.5, 0.625, 0.625, 0.675, 0.625, 0.675, 0.75, 0.625, 0.75, 0.675, 0.625, 0.875, 0.625, 0.875, 0.75, 0.675, 0.75, 0.675, 0.5, 0.875, 0.5, 0.875, 0.625, 0.675, 0.625, 0.625, 0.5, 0.675, 0.5, 0.675, 0.625, 0.625, 0.625, 0.375, 0.25, 0.425, 0.25, 0.425, 0.375, 0.375, 0.375, 0.375, 0.5, 0.625, 0.5, 0.625, 0.625, 0.375, 0.625, 0.425, 0.25, 0.625, 0.25, 0.625, 0.375, 0.425, 0.375, 0.375, 0.0, 0.625, 0.0, 0.625, 0.125, 0.375, 0.125])
me_cube_082.materials.append(mat_material)
me_cube_082.use_remesh_preserve_volume = False
me_cube_082.use_remesh_preserve_attributes = False
me_cube_082.use_mirror_vertex_groups = False
me_cube_082.update()
me_cube_082.normals_split_custom_set([tuple(v) for v in zip(*[iter([0.07935, 0.2092, -0.9746, 0.07935, 0.2092, -0.9746, 0.07935, 0.2092, -0.9746, 0.07935, 0.2092, -0.9746, 0.8539, -0.4842, 0.1907, 0.8539, -0.4842, 0.1907, 0.8539, -0.4842, 0.1907, 0.8539, -0.4842, 0.1907, -0.0857, -0.206, 0.9748, -0.0857, -0.206, 0.9748, -0.0857, -0.206, 0.9748, -0.0857, -0.206, 0.9748, 0.8974, -0.4413, 0.0, 0.8974, -0.4413, 0.0, 0.8974, -0.4413, 0.0, 0.8974, -0.4413, 0.0, -0.4723, 0.8814, 0.0, -0.4723, 0.8814, 0.0, -0.4723, 0.8814, 0.0, -0.4723, 0.8814, 0.0, -0.4903, 0.8525, 0.1816, -0.4903, 0.8525, 0.1816, -0.4903, 0.8525, 0.1816, -0.4903, 0.8525, 0.1816, -0.8808, 0.4325, 0.1927, -0.8808, 0.4325, 0.1927, -0.8808, 0.4325, 0.1927, -0.8808, 0.4325, 0.1927, -0.8872, 0.4614, 0.0, -0.8872, 0.4614, 0.0, -0.8872, 0.4614, 0.0, -0.8872, 0.4614, 0.0, 0.4421, -0.897, 0.0, 0.4421, -0.897, 0.0, 0.4421, -0.897, 0.0, 0.4421, -0.897, 0.0, -0.2059, -0.07251, 0.9759, -0.2059, -0.07251, 0.9759, -0.2059, -0.07251, 0.9759, -0.2059, -0.07251, 0.9759, 0.3771, -0.9083, 0.1811, 0.3771, -0.9083, 0.1811, 0.3771, -0.9083, 0.1811, 0.3771, -0.9083, 0.1811, 0.2011, 0.08172, -0.9761, 0.2011, 0.08172, -0.9761, 0.2011, 0.08172, -0.9761, 0.2011, 0.08172, -0.9761])] * 3)])

# ---- objects
ob_cave_0_0 = bpy.data.objects.new('cave_0_0', me_cube)
ob_cave_0_1 = bpy.data.objects.new('cave_0_1', me_cube_001)
ob_cave_0_2 = bpy.data.objects.new('cave_0_2', me_cube_004)
ob_cave_901_0 = bpy.data.objects.new('cave_901_0', me_cube_005)
ob_cave_902_0 = bpy.data.objects.new('cave_902_0', me_cube_006)
ob_cave_602_0 = bpy.data.objects.new('cave_602_0', me_cube_012)
ob_cave_601_0 = bpy.data.objects.new('cave_601_0', me_cube_015)
ob_cave_602_1 = bpy.data.objects.new('cave_602_1', me_cube_018)
ob_cave_601_1 = bpy.data.objects.new('cave_601_1', me_cube_019)
ob_cave_602_2 = bpy.data.objects.new('cave_602_2', me_cube_020)
ob_cave_601_2 = bpy.data.objects.new('cave_601_2', me_cube_021)
ob_cave_602r_0 = bpy.data.objects.new('cave_602r_0', me_cube_032)
ob_cave_601r_0 = bpy.data.objects.new('cave_601r_0', me_cube_033)
ob_cave_602r_1 = bpy.data.objects.new('cave_602r_1', me_cube_038)
ob_cave_601r_1 = bpy.data.objects.new('cave_601r_1', me_cube_039)
ob_cave_602r_2 = bpy.data.objects.new('cave_602r_2', me_cube_040)
ob_cave_601r_2 = bpy.data.objects.new('cave_601r_2', me_cube_041)
ob_cave_901r_0 = bpy.data.objects.new('cave_901r_0', me_cube_071)
ob_cave_902r_0 = bpy.data.objects.new('cave_902r_0', me_cube_072)
ob_cave_901_1 = bpy.data.objects.new('cave_901_1', me_cube_073)
ob_cave_902_1 = bpy.data.objects.new('cave_902_1', me_cube_074)
ob_cave_901r_1 = bpy.data.objects.new('cave_901r_1', me_cube_075)
ob_cave_901_2 = bpy.data.objects.new('cave_901_2', me_cube_077)
ob_cave_902_2 = bpy.data.objects.new('cave_902_2', me_cube_078)
ob_cave_901r_2 = bpy.data.objects.new('cave_901r_2', me_cube_079)
ob_cave_902r_1 = bpy.data.objects.new('cave_902r_1', me_cube_081)
ob_cave_902r_2 = bpy.data.objects.new('cave_902r_2', me_cube_082)

# ---- transforms, parenting, visibility, modifiers, constraints
ob_cave_0_0.location = (1.0, 1.0, 1.0)
ob_cave_0_0.lock_rotations_4d = False
ob_cave_0_0.empty_display_type = 'ARROWS'
ob_cave_0_0.lineart.crease_threshold = 0.0
_m = ob_cave_0_0.modifiers.new('Triangulate', 'TRIANGULATE')
_m.quad_method = 'BEAUTY'
_m = ob_cave_0_0.modifiers.new('Subdivision', 'SUBSURF')
_m.quality = 6
_m.levels = 2
_m.use_limit_surface = False
ob_cave_0_1.location = (1.0, 6.0, 1.0)
ob_cave_0_1.lock_rotations_4d = False
ob_cave_0_1.empty_display_type = 'ARROWS'
ob_cave_0_1.lineart.crease_threshold = 0.0
_m = ob_cave_0_1.modifiers.new('Triangulate', 'TRIANGULATE')
_m.quad_method = 'BEAUTY'
_m = ob_cave_0_1.modifiers.new('Subdivision', 'SUBSURF')
_m.quality = 6
_m.levels = 2
_m.use_limit_surface = False
ob_cave_0_2.location = (1.0, 11.0, 1.0)
ob_cave_0_2.lock_rotations_4d = False
ob_cave_0_2.empty_display_type = 'ARROWS'
ob_cave_0_2.lineart.crease_threshold = 0.0
_m = ob_cave_0_2.modifiers.new('Triangulate', 'TRIANGULATE')
_m.quad_method = 'BEAUTY'
_m = ob_cave_0_2.modifiers.new('Subdivision', 'SUBSURF')
_m.quality = 6
_m.levels = 2
_m.use_limit_surface = False
ob_cave_901_0.location = (11.0, 1.0, 1.0)
ob_cave_901_0.lock_rotations_4d = False
ob_cave_901_0.empty_display_type = 'ARROWS'
ob_cave_901_0.lineart.crease_threshold = 0.0
_m = ob_cave_901_0.modifiers.new('Triangulate', 'TRIANGULATE')
_m.quad_method = 'BEAUTY'
_m = ob_cave_901_0.modifiers.new('Subdivision', 'SUBSURF')
_m.quality = 6
_m.levels = 2
_m.use_limit_surface = False
ob_cave_902_0.location = (21.0, 1.0, 1.0)
ob_cave_902_0.lock_rotations_4d = False
ob_cave_902_0.empty_display_type = 'ARROWS'
ob_cave_902_0.lineart.crease_threshold = 0.0
_m = ob_cave_902_0.modifiers.new('Triangulate', 'TRIANGULATE')
_m.quad_method = 'BEAUTY'
_m = ob_cave_902_0.modifiers.new('Subdivision', 'SUBSURF')
_m.quality = 6
_m.levels = 2
_m.use_limit_surface = False
ob_cave_602_0.location = (63.0, 1.0, 1.0)
ob_cave_602_0.lock_rotations_4d = False
ob_cave_602_0.empty_display_type = 'ARROWS'
ob_cave_602_0.lineart.crease_threshold = 0.0
_m = ob_cave_602_0.modifiers.new('Triangulate', 'TRIANGULATE')
_m.quad_method = 'BEAUTY'
_m = ob_cave_602_0.modifiers.new('Subdivision', 'SUBSURF')
_m.quality = 6
_m.levels = 2
_m.use_limit_surface = False
ob_cave_601_0.location = (53.0, 1.0, 1.0)
ob_cave_601_0.lock_rotations_4d = False
ob_cave_601_0.empty_display_type = 'ARROWS'
ob_cave_601_0.lineart.crease_threshold = 0.0
_m = ob_cave_601_0.modifiers.new('Triangulate', 'TRIANGULATE')
_m.quad_method = 'BEAUTY'
_m = ob_cave_601_0.modifiers.new('Subdivision', 'SUBSURF')
_m.quality = 6
_m.levels = 2
_m.use_limit_surface = False
ob_cave_602_1.location = (63.0, 10.0, 1.0)
ob_cave_602_1.lock_rotations_4d = False
ob_cave_602_1.empty_display_type = 'ARROWS'
ob_cave_602_1.lineart.crease_threshold = 0.0
_m = ob_cave_602_1.modifiers.new('Triangulate', 'TRIANGULATE')
_m.quad_method = 'BEAUTY'
_m = ob_cave_602_1.modifiers.new('Subdivision', 'SUBSURF')
_m.quality = 6
_m.levels = 2
_m.use_limit_surface = False
ob_cave_601_1.location = (53.0, 10.0, 1.0)
ob_cave_601_1.lock_rotations_4d = False
ob_cave_601_1.empty_display_type = 'ARROWS'
ob_cave_601_1.lineart.crease_threshold = 0.0
_m = ob_cave_601_1.modifiers.new('Triangulate', 'TRIANGULATE')
_m.quad_method = 'BEAUTY'
_m = ob_cave_601_1.modifiers.new('Subdivision', 'SUBSURF')
_m.quality = 6
_m.levels = 2
_m.use_limit_surface = False
ob_cave_602_2.location = (63.0, 19.0, 1.0)
ob_cave_602_2.lock_rotations_4d = False
ob_cave_602_2.empty_display_type = 'ARROWS'
ob_cave_602_2.lineart.crease_threshold = 0.0
_m = ob_cave_602_2.modifiers.new('Triangulate', 'TRIANGULATE')
_m.quad_method = 'BEAUTY'
_m = ob_cave_602_2.modifiers.new('Subdivision', 'SUBSURF')
_m.quality = 6
_m.levels = 2
_m.use_limit_surface = False
ob_cave_601_2.location = (53.0, 19.0, 1.0)
ob_cave_601_2.lock_rotations_4d = False
ob_cave_601_2.empty_display_type = 'ARROWS'
ob_cave_601_2.lineart.crease_threshold = 0.0
_m = ob_cave_601_2.modifiers.new('Triangulate', 'TRIANGULATE')
_m.quad_method = 'BEAUTY'
_m = ob_cave_601_2.modifiers.new('Subdivision', 'SUBSURF')
_m.quality = 6
_m.levels = 2
_m.use_limit_surface = False
ob_cave_602r_0.location = (83.0, 1.0, 1.0)
ob_cave_602r_0.lock_rotations_4d = False
ob_cave_602r_0.empty_display_type = 'ARROWS'
ob_cave_602r_0.lineart.crease_threshold = 0.0
_m = ob_cave_602r_0.modifiers.new('Triangulate', 'TRIANGULATE')
_m.quad_method = 'BEAUTY'
_m = ob_cave_602r_0.modifiers.new('Subdivision', 'SUBSURF')
_m.quality = 6
_m.levels = 2
_m.use_limit_surface = False
ob_cave_601r_0.location = (73.0, 1.0, 1.0)
ob_cave_601r_0.lock_rotations_4d = False
ob_cave_601r_0.empty_display_type = 'ARROWS'
ob_cave_601r_0.lineart.crease_threshold = 0.0
_m = ob_cave_601r_0.modifiers.new('Triangulate', 'TRIANGULATE')
_m.quad_method = 'BEAUTY'
_m = ob_cave_601r_0.modifiers.new('Subdivision', 'SUBSURF')
_m.quality = 6
_m.levels = 2
_m.use_limit_surface = False
ob_cave_602r_1.location = (83.0, 10.0, 1.0)
ob_cave_602r_1.lock_rotations_4d = False
ob_cave_602r_1.empty_display_type = 'ARROWS'
ob_cave_602r_1.lineart.crease_threshold = 0.0
_m = ob_cave_602r_1.modifiers.new('Triangulate', 'TRIANGULATE')
_m.quad_method = 'BEAUTY'
_m = ob_cave_602r_1.modifiers.new('Subdivision', 'SUBSURF')
_m.quality = 6
_m.levels = 2
_m.use_limit_surface = False
ob_cave_601r_1.location = (73.0, 10.0, 1.0)
ob_cave_601r_1.lock_rotations_4d = False
ob_cave_601r_1.empty_display_type = 'ARROWS'
ob_cave_601r_1.lineart.crease_threshold = 0.0
_m = ob_cave_601r_1.modifiers.new('Triangulate', 'TRIANGULATE')
_m.quad_method = 'BEAUTY'
_m = ob_cave_601r_1.modifiers.new('Subdivision', 'SUBSURF')
_m.quality = 6
_m.levels = 2
_m.use_limit_surface = False
ob_cave_602r_2.location = (83.0, 19.0, 1.0)
ob_cave_602r_2.lock_rotations_4d = False
ob_cave_602r_2.empty_display_type = 'ARROWS'
ob_cave_602r_2.lineart.crease_threshold = 0.0
_m = ob_cave_602r_2.modifiers.new('Triangulate', 'TRIANGULATE')
_m.quad_method = 'BEAUTY'
_m = ob_cave_602r_2.modifiers.new('Subdivision', 'SUBSURF')
_m.quality = 6
_m.levels = 2
_m.use_limit_surface = False
ob_cave_601r_2.location = (73.0, 19.0, 1.0)
ob_cave_601r_2.lock_rotations_4d = False
ob_cave_601r_2.empty_display_type = 'ARROWS'
ob_cave_601r_2.lineart.crease_threshold = 0.0
_m = ob_cave_601r_2.modifiers.new('Triangulate', 'TRIANGULATE')
_m.quad_method = 'BEAUTY'
_m = ob_cave_601r_2.modifiers.new('Subdivision', 'SUBSURF')
_m.quality = 6
_m.levels = 2
_m.use_limit_surface = False
ob_cave_901r_0.location = (30.0, 1.0, 1.0)
ob_cave_901r_0.lock_rotations_4d = False
ob_cave_901r_0.empty_display_type = 'ARROWS'
ob_cave_901r_0.lineart.crease_threshold = 0.0
_m = ob_cave_901r_0.modifiers.new('Triangulate', 'TRIANGULATE')
_m.quad_method = 'BEAUTY'
_m = ob_cave_901r_0.modifiers.new('Subdivision', 'SUBSURF')
_m.quality = 6
_m.levels = 2
_m.use_limit_surface = False
ob_cave_902r_0.location = (40.0, 1.0, 1.0)
ob_cave_902r_0.lock_rotations_4d = False
ob_cave_902r_0.empty_display_type = 'ARROWS'
ob_cave_902r_0.lineart.crease_threshold = 0.0
_m = ob_cave_902r_0.modifiers.new('Triangulate', 'TRIANGULATE')
_m.quad_method = 'BEAUTY'
_m = ob_cave_902r_0.modifiers.new('Subdivision', 'SUBSURF')
_m.quality = 6
_m.levels = 2
_m.use_limit_surface = False
ob_cave_901_1.location = (11.0, 10.0, 1.0)
ob_cave_901_1.lock_rotations_4d = False
ob_cave_901_1.empty_display_type = 'ARROWS'
ob_cave_901_1.lineart.crease_threshold = 0.0
_m = ob_cave_901_1.modifiers.new('Triangulate', 'TRIANGULATE')
_m.quad_method = 'BEAUTY'
_m = ob_cave_901_1.modifiers.new('Subdivision', 'SUBSURF')
_m.quality = 6
_m.levels = 2
_m.use_limit_surface = False
ob_cave_902_1.location = (21.0, 10.0, 1.0)
ob_cave_902_1.lock_rotations_4d = False
ob_cave_902_1.empty_display_type = 'ARROWS'
ob_cave_902_1.lineart.crease_threshold = 0.0
_m = ob_cave_902_1.modifiers.new('Triangulate', 'TRIANGULATE')
_m.quad_method = 'BEAUTY'
_m = ob_cave_902_1.modifiers.new('Subdivision', 'SUBSURF')
_m.quality = 6
_m.levels = 2
_m.use_limit_surface = False
ob_cave_901r_1.location = (30.0, 10.0, 1.0)
ob_cave_901r_1.lock_rotations_4d = False
ob_cave_901r_1.empty_display_type = 'ARROWS'
ob_cave_901r_1.lineart.crease_threshold = 0.0
_m = ob_cave_901r_1.modifiers.new('Triangulate', 'TRIANGULATE')
_m.quad_method = 'BEAUTY'
_m = ob_cave_901r_1.modifiers.new('Subdivision', 'SUBSURF')
_m.quality = 6
_m.levels = 2
_m.use_limit_surface = False
ob_cave_901_2.location = (11.0, 19.0, 1.0)
ob_cave_901_2.lock_rotations_4d = False
ob_cave_901_2.empty_display_type = 'ARROWS'
ob_cave_901_2.lineart.crease_threshold = 0.0
_m = ob_cave_901_2.modifiers.new('Triangulate', 'TRIANGULATE')
_m.quad_method = 'BEAUTY'
_m = ob_cave_901_2.modifiers.new('Subdivision', 'SUBSURF')
_m.quality = 6
_m.levels = 2
_m.use_limit_surface = False
ob_cave_902_2.location = (21.0, 19.0, 1.0)
ob_cave_902_2.lock_rotations_4d = False
ob_cave_902_2.empty_display_type = 'ARROWS'
ob_cave_902_2.lineart.crease_threshold = 0.0
_m = ob_cave_902_2.modifiers.new('Triangulate', 'TRIANGULATE')
_m.quad_method = 'BEAUTY'
_m = ob_cave_902_2.modifiers.new('Subdivision', 'SUBSURF')
_m.quality = 6
_m.levels = 2
_m.use_limit_surface = False
ob_cave_901r_2.location = (30.0, 19.0, 1.0)
ob_cave_901r_2.lock_rotations_4d = False
ob_cave_901r_2.empty_display_type = 'ARROWS'
ob_cave_901r_2.lineart.crease_threshold = 0.0
_m = ob_cave_901r_2.modifiers.new('Triangulate', 'TRIANGULATE')
_m.quad_method = 'BEAUTY'
_m = ob_cave_901r_2.modifiers.new('Subdivision', 'SUBSURF')
_m.quality = 6
_m.levels = 2
_m.use_limit_surface = False
ob_cave_902r_1.location = (40.0, 10.0, 1.0)
ob_cave_902r_1.lock_rotations_4d = False
ob_cave_902r_1.empty_display_type = 'ARROWS'
ob_cave_902r_1.lineart.crease_threshold = 0.0
_m = ob_cave_902r_1.modifiers.new('Triangulate', 'TRIANGULATE')
_m.quad_method = 'BEAUTY'
_m = ob_cave_902r_1.modifiers.new('Subdivision', 'SUBSURF')
_m.quality = 6
_m.levels = 2
_m.use_limit_surface = False
ob_cave_902r_2.location = (40.0, 19.0, 1.0)
ob_cave_902r_2.lock_rotations_4d = False
ob_cave_902r_2.empty_display_type = 'ARROWS'
ob_cave_902r_2.lineart.crease_threshold = 0.0
_m = ob_cave_902r_2.modifiers.new('Triangulate', 'TRIANGULATE')
_m.quad_method = 'BEAUTY'
_m = ob_cave_902r_2.modifiers.new('Subdivision', 'SUBSURF')
_m.quality = 6
_m.levels = 2
_m.use_limit_surface = False

# ---- collection membership
col_collection.objects.link(ob_cave_0_0)
col_collection.objects.link(ob_cave_0_1)
col_collection.objects.link(ob_cave_0_2)
col_collection.objects.link(ob_cave_901_0)
col_collection.objects.link(ob_cave_902_0)
col_collection.objects.link(ob_cave_602_0)
col_collection.objects.link(ob_cave_601_0)
col_collection.objects.link(ob_cave_602_1)
col_collection.objects.link(ob_cave_601_1)
col_collection.objects.link(ob_cave_602_2)
col_collection.objects.link(ob_cave_601_2)
col_collection.objects.link(ob_cave_602r_0)
col_collection.objects.link(ob_cave_601r_0)
col_collection.objects.link(ob_cave_602r_1)
col_collection.objects.link(ob_cave_601r_1)
col_collection.objects.link(ob_cave_602r_2)
col_collection.objects.link(ob_cave_601r_2)
col_collection.objects.link(ob_cave_901r_0)
col_collection.objects.link(ob_cave_902r_0)
col_collection.objects.link(ob_cave_901_1)
col_collection.objects.link(ob_cave_902_1)
col_collection.objects.link(ob_cave_901r_1)
col_collection.objects.link(ob_cave_901_2)
col_collection.objects.link(ob_cave_902_2)
col_collection.objects.link(ob_cave_901r_2)
col_collection.objects.link(ob_cave_902r_1)
col_collection.objects.link(ob_cave_902r_2)

# ---- scene / render settings (as saved in the file)
scene.frame_start = 1; scene.frame_end = 250; scene.frame_set(1)
scene.render.engine = 'BLENDER_EEVEE_NEXT'
scene.cycles.sampling_pattern = 'TABULATED_SOBOL'
scene.cycles.use_light_tree = False
scene.view_settings.view_transform = 'Filmic'
bpy.context.view_layer.update()

# ---- added for rendering (the .blend has no active camera and no usable light): camera, sun
cam_auto = bpy.data.cameras.new('AutoCamera')
cam_auto.lens = 50.0
cam_auto.sensor_width = 36.0
cam_auto.clip_end = 1515.72
ob_auto_camera = bpy.data.objects.new('AutoCamera', cam_auto)
scene.collection.objects.link(ob_auto_camera)
ob_auto_camera.location = (130.865, -90.1397, 73.0931)
ob_auto_camera.rotation_euler = (1.09748, -7.21219e-08, 0.694738)
scene.camera = ob_auto_camera
light_auto_sun = bpy.data.lights.new('AutoSun', 'SUN')
light_auto_sun.energy = 3.0
light_auto_sun.angle = 0.0523599
ob_auto_sun = bpy.data.objects.new('AutoSun', light_auto_sun)
scene.collection.objects.link(ob_auto_sun)
ob_auto_sun.rotation_euler = (0.872665, 0.174533, 0.523599)
bpy.context.view_layer.update()
